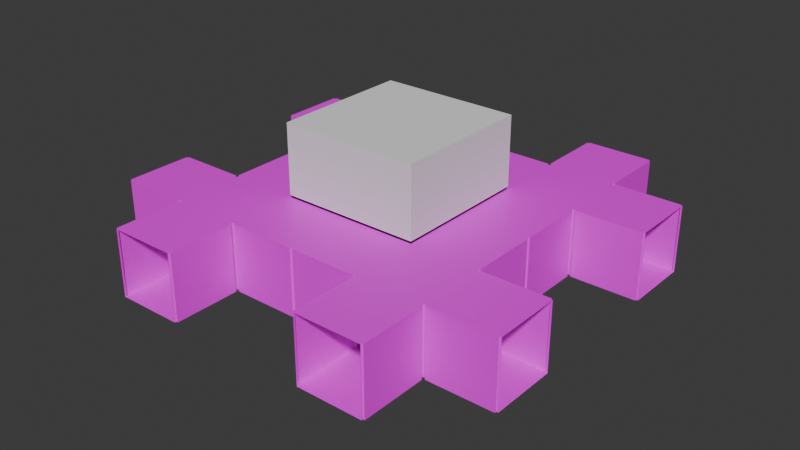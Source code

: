 # Source: Hub.blend  (saved by Blender 4.5.90; exported with 4.5.12 LTS)
import bpy
from mathutils import Matrix  # noqa: F401  (used for matrix-valued properties, if any)

bpy.ops.wm.read_factory_settings(use_empty=True)
scene = bpy.context.scene
scene.name = 'Scene'

# ---- collections
col_collection = bpy.data.collections.new('Collection'); scene.collection.children.link(col_collection)

# ---- images (referenced by path relative to the original .blend; pixels are not part of the script)
import os
ASSET_DIR = os.environ.get("B2B_ASSET_DIR", "")  # directory of the original .blend (textures are referenced by path, not embedded)
HERE = os.path.dirname(os.path.abspath(__file__))  # packed textures are extracted next to this script under _unpacked/

def load_image(name, relpath, width, height, colorspace="sRGB"):
    """Load a texture the original file referenced (path relative to the .blend, or extracted next to this script)."""
    p = next((c for c in (os.path.join(HERE, relpath), os.path.join(ASSET_DIR, relpath)) if relpath and os.path.exists(c)), "")
    if p:
        img = bpy.data.images.load(p, check_existing=True)
        img.name = name
    else:  # same state as the original file: an image datablock whose file is absent (Cycles renders it pink)
        img = bpy.data.images.new(name, width, height)
        img.source = "FILE"
        img.filepath = "//" + (relpath or name)
    img.colorspace_settings.name = colorspace
    return img
img_istockphoto_533964623_612x612_jpg_024 = load_image('istockphoto-533964623-612x612.jpg.024', 'istockphoto-533964623-612x612.jpg', 1024, 1024, 'sRGB')
img_istockphoto_533964623_612x612_jpg_028 = load_image('istockphoto-533964623-612x612.jpg.028', 'istockphoto-533964623-612x612.jpg', 1024, 1024, 'sRGB')
img_istockphoto_533964623_612x612_jpg_031 = load_image('istockphoto-533964623-612x612.jpg.031', 'istockphoto-533964623-612x612.jpg', 1024, 1024, 'sRGB')
img_istockphoto_533964623_612x612_jpg_032 = load_image('istockphoto-533964623-612x612.jpg.032', 'istockphoto-533964623-612x612.jpg', 1024, 1024, 'sRGB')
img_istockphoto_533964623_612x612_jpg_033 = load_image('istockphoto-533964623-612x612.jpg.033', 'istockphoto-533964623-612x612.jpg', 1024, 1024, 'sRGB')
img_istockphoto_533964623_612x612_jpg_039 = load_image('istockphoto-533964623-612x612.jpg.039', 'istockphoto-533964623-612x612.jpg', 1024, 1024, 'sRGB')
img_istockphoto_533964623_612x612_jpg_026 = load_image('istockphoto-533964623-612x612.jpg.026', 'istockphoto-533964623-612x612.jpg', 1024, 1024, 'sRGB')
img_istockphoto_533964623_612x612_jpg_027 = load_image('istockphoto-533964623-612x612.jpg.027', 'istockphoto-533964623-612x612.jpg', 1024, 1024, 'sRGB')
img_istockphoto_533964623_612x612_jpg_025 = load_image('istockphoto-533964623-612x612.jpg.025', 'istockphoto-533964623-612x612.jpg', 1024, 1024, 'sRGB')
img_istockphoto_533964623_612x612_jpg_030 = load_image('istockphoto-533964623-612x612.jpg.030', 'istockphoto-533964623-612x612.jpg', 1024, 1024, 'sRGB')
img_istockphoto_533964623_612x612_jpg_034 = load_image('istockphoto-533964623-612x612.jpg.034', 'istockphoto-533964623-612x612.jpg', 1024, 1024, 'sRGB')
img_istockphoto_533964623_612x612_jpg_038 = load_image('istockphoto-533964623-612x612.jpg.038', 'istockphoto-533964623-612x612.jpg', 1024, 1024, 'sRGB')
img_istockphoto_533964623_612x612_jpg_040 = load_image('istockphoto-533964623-612x612.jpg.040', 'istockphoto-533964623-612x612.jpg', 1024, 1024, 'sRGB')
img_istockphoto_533964623_612x612_jpg_035 = load_image('istockphoto-533964623-612x612.jpg.035', 'istockphoto-533964623-612x612.jpg', 1024, 1024, 'sRGB')
img_istockphoto_533964623_612x612_jpg_036 = load_image('istockphoto-533964623-612x612.jpg.036', 'istockphoto-533964623-612x612.jpg', 1024, 1024, 'sRGB')
img_istockphoto_533964623_612x612_jpg_037 = load_image('istockphoto-533964623-612x612.jpg.037', 'istockphoto-533964623-612x612.jpg', 1024, 1024, 'sRGB')
img_istockphoto_533964623_612x612_jpg_041 = load_image('istockphoto-533964623-612x612.jpg.041', 'istockphoto-533964623-612x612.jpg', 1024, 1024, 'sRGB')
img_istockphoto_533964623_612x612_jpg_042 = load_image('istockphoto-533964623-612x612.jpg.042', 'istockphoto-533964623-612x612.jpg', 1024, 1024, 'sRGB')
img_istockphoto_533964623_612x612_jpg_043 = load_image('istockphoto-533964623-612x612.jpg.043', 'istockphoto-533964623-612x612.jpg', 1024, 1024, 'sRGB')
img_istockphoto_533964623_612x612_jpg_044 = load_image('istockphoto-533964623-612x612.jpg.044', 'istockphoto-533964623-612x612.jpg', 1024, 1024, 'sRGB')

# ---- materials (node trees are filled in below, after node groups)
mat_material_024 = bpy.data.materials.new('Material.024')
mat_material_028 = bpy.data.materials.new('Material.028')
mat_material_031 = bpy.data.materials.new('Material.031')
mat_material_032 = bpy.data.materials.new('Material.032')
mat_material_033 = bpy.data.materials.new('Material.033')
mat_material_039 = bpy.data.materials.new('Material.039')
mat_material_026 = bpy.data.materials.new('Material.026')
mat_material_027 = bpy.data.materials.new('Material.027')
mat_material_025 = bpy.data.materials.new('Material.025')
mat_material_030 = bpy.data.materials.new('Material.030')
mat_material_034 = bpy.data.materials.new('Material.034')
mat_material_038 = bpy.data.materials.new('Material.038')
mat_material_040 = bpy.data.materials.new('Material.040')
mat_material_035 = bpy.data.materials.new('Material.035')
mat_material_036 = bpy.data.materials.new('Material.036')
mat_material_037 = bpy.data.materials.new('Material.037')
mat_material_041 = bpy.data.materials.new('Material.041')
mat_material_042 = bpy.data.materials.new('Material.042')
mat_material_043 = bpy.data.materials.new('Material.043')
mat_material_044 = bpy.data.materials.new('Material.044')

# ---- material node trees
mat_material_024.use_nodes = True; mat_material_024.node_tree.nodes.clear()
_N = mat_material_024.node_tree.nodes; _L = mat_material_024.node_tree.links
n0 = _N.new('ShaderNodeBsdfPrincipled'); n0.name = 'Principled BSDF'; n0.location = (-200, 100)
n1 = _N.new('ShaderNodeOutputMaterial'); n1.name = 'Material Output'; n1.location = (200, 100)
n2 = _N.new('ShaderNodeTexImage'); n2.name = 'Image Texture'; n2.location = (-490, 80)
n2.image = img_istockphoto_533964623_612x612_jpg_024
_L.new(n0.outputs[0], n1.inputs[0])
_L.new(n2.outputs[0], n0.inputs[0])
n1.is_active_output = True
mat_material_028.use_nodes = True; mat_material_028.node_tree.nodes.clear()
_N = mat_material_028.node_tree.nodes; _L = mat_material_028.node_tree.links
n0 = _N.new('ShaderNodeBsdfPrincipled'); n0.name = 'Principled BSDF'; n0.location = (-200, 100)
n1 = _N.new('ShaderNodeOutputMaterial'); n1.name = 'Material Output'; n1.location = (200, 100)
n2 = _N.new('ShaderNodeTexImage'); n2.name = 'Image Texture'; n2.location = (-490, 80)
n2.image = img_istockphoto_533964623_612x612_jpg_028
_L.new(n0.outputs[0], n1.inputs[0])
_L.new(n2.outputs[0], n0.inputs[0])
n1.is_active_output = True
mat_material_031.use_nodes = True; mat_material_031.node_tree.nodes.clear()
_N = mat_material_031.node_tree.nodes; _L = mat_material_031.node_tree.links
n0 = _N.new('ShaderNodeBsdfPrincipled'); n0.name = 'Principled BSDF'; n0.location = (-200, 100)
n1 = _N.new('ShaderNodeOutputMaterial'); n1.name = 'Material Output'; n1.location = (200, 100)
n2 = _N.new('ShaderNodeTexImage'); n2.name = 'Image Texture'; n2.location = (-490, 80)
n2.image = img_istockphoto_533964623_612x612_jpg_031
_L.new(n0.outputs[0], n1.inputs[0])
_L.new(n2.outputs[0], n0.inputs[0])
n1.is_active_output = True
mat_material_032.use_nodes = True; mat_material_032.node_tree.nodes.clear()
_N = mat_material_032.node_tree.nodes; _L = mat_material_032.node_tree.links
n0 = _N.new('ShaderNodeBsdfPrincipled'); n0.name = 'Principled BSDF'; n0.location = (-200, 100)
n1 = _N.new('ShaderNodeOutputMaterial'); n1.name = 'Material Output'; n1.location = (200, 100)
n2 = _N.new('ShaderNodeTexImage'); n2.name = 'Image Texture'; n2.location = (-490, 80)
n2.image = img_istockphoto_533964623_612x612_jpg_032
_L.new(n0.outputs[0], n1.inputs[0])
_L.new(n2.outputs[0], n0.inputs[0])
n1.is_active_output = True
mat_material_033.use_nodes = True; mat_material_033.node_tree.nodes.clear()
_N = mat_material_033.node_tree.nodes; _L = mat_material_033.node_tree.links
n0 = _N.new('ShaderNodeBsdfPrincipled'); n0.name = 'Principled BSDF'; n0.location = (-200, 100)
n1 = _N.new('ShaderNodeOutputMaterial'); n1.name = 'Material Output'; n1.location = (200, 100)
n2 = _N.new('ShaderNodeTexImage'); n2.name = 'Image Texture'; n2.location = (-490, 80)
n2.image = img_istockphoto_533964623_612x612_jpg_033
_L.new(n0.outputs[0], n1.inputs[0])
_L.new(n2.outputs[0], n0.inputs[0])
n1.is_active_output = True
mat_material_039.use_nodes = True; mat_material_039.node_tree.nodes.clear()
_N = mat_material_039.node_tree.nodes; _L = mat_material_039.node_tree.links
n0 = _N.new('ShaderNodeBsdfPrincipled'); n0.name = 'Principled BSDF'; n0.location = (-200, 100)
n1 = _N.new('ShaderNodeOutputMaterial'); n1.name = 'Material Output'; n1.location = (200, 100)
n2 = _N.new('ShaderNodeTexImage'); n2.name = 'Image Texture'; n2.location = (-490, 80)
n2.image = img_istockphoto_533964623_612x612_jpg_039
_L.new(n0.outputs[0], n1.inputs[0])
_L.new(n2.outputs[0], n0.inputs[0])
n1.is_active_output = True
mat_material_026.use_nodes = True; mat_material_026.node_tree.nodes.clear()
_N = mat_material_026.node_tree.nodes; _L = mat_material_026.node_tree.links
n0 = _N.new('ShaderNodeBsdfPrincipled'); n0.name = 'Principled BSDF'; n0.location = (-200, 100)
n1 = _N.new('ShaderNodeOutputMaterial'); n1.name = 'Material Output'; n1.location = (200, 100)
n2 = _N.new('ShaderNodeTexImage'); n2.name = 'Image Texture'; n2.location = (-490, 80)
n2.image = img_istockphoto_533964623_612x612_jpg_026
_L.new(n0.outputs[0], n1.inputs[0])
_L.new(n2.outputs[0], n0.inputs[0])
n1.is_active_output = True
mat_material_027.use_nodes = True; mat_material_027.node_tree.nodes.clear()
_N = mat_material_027.node_tree.nodes; _L = mat_material_027.node_tree.links
n0 = _N.new('ShaderNodeBsdfPrincipled'); n0.name = 'Principled BSDF'; n0.location = (-200, 100)
n1 = _N.new('ShaderNodeOutputMaterial'); n1.name = 'Material Output'; n1.location = (200, 100)
n2 = _N.new('ShaderNodeTexImage'); n2.name = 'Image Texture'; n2.location = (-490, 80)
n2.image = img_istockphoto_533964623_612x612_jpg_027
_L.new(n0.outputs[0], n1.inputs[0])
_L.new(n2.outputs[0], n0.inputs[0])
n1.is_active_output = True
mat_material_025.use_nodes = True; mat_material_025.node_tree.nodes.clear()
_N = mat_material_025.node_tree.nodes; _L = mat_material_025.node_tree.links
n0 = _N.new('ShaderNodeBsdfPrincipled'); n0.name = 'Principled BSDF'; n0.location = (-200, 100)
n1 = _N.new('ShaderNodeOutputMaterial'); n1.name = 'Material Output'; n1.location = (200, 100)
n2 = _N.new('ShaderNodeTexImage'); n2.name = 'Image Texture'; n2.location = (-490, 80)
n2.image = img_istockphoto_533964623_612x612_jpg_025
_L.new(n0.outputs[0], n1.inputs[0])
_L.new(n2.outputs[0], n0.inputs[0])
n1.is_active_output = True
mat_material_030.use_nodes = True; mat_material_030.node_tree.nodes.clear()
_N = mat_material_030.node_tree.nodes; _L = mat_material_030.node_tree.links
n0 = _N.new('ShaderNodeBsdfPrincipled'); n0.name = 'Principled BSDF'; n0.location = (-200, 100)
n1 = _N.new('ShaderNodeOutputMaterial'); n1.name = 'Material Output'; n1.location = (200, 100)
n2 = _N.new('ShaderNodeTexImage'); n2.name = 'Image Texture'; n2.location = (-490, 80)
n2.image = img_istockphoto_533964623_612x612_jpg_030
_L.new(n0.outputs[0], n1.inputs[0])
_L.new(n2.outputs[0], n0.inputs[0])
n1.is_active_output = True
mat_material_034.use_nodes = True; mat_material_034.node_tree.nodes.clear()
_N = mat_material_034.node_tree.nodes; _L = mat_material_034.node_tree.links
n0 = _N.new('ShaderNodeBsdfPrincipled'); n0.name = 'Principled BSDF'; n0.location = (-200, 100)
n1 = _N.new('ShaderNodeOutputMaterial'); n1.name = 'Material Output'; n1.location = (200, 100)
n2 = _N.new('ShaderNodeTexImage'); n2.name = 'Image Texture'; n2.location = (-490, 80)
n2.image = img_istockphoto_533964623_612x612_jpg_034
_L.new(n0.outputs[0], n1.inputs[0])
_L.new(n2.outputs[0], n0.inputs[0])
n1.is_active_output = True
mat_material_038.use_nodes = True; mat_material_038.node_tree.nodes.clear()
_N = mat_material_038.node_tree.nodes; _L = mat_material_038.node_tree.links
n0 = _N.new('ShaderNodeBsdfPrincipled'); n0.name = 'Principled BSDF'; n0.location = (-200, 100)
n1 = _N.new('ShaderNodeOutputMaterial'); n1.name = 'Material Output'; n1.location = (200, 100)
n2 = _N.new('ShaderNodeTexImage'); n2.name = 'Image Texture'; n2.location = (-490, 80)
n2.image = img_istockphoto_533964623_612x612_jpg_038
_L.new(n0.outputs[0], n1.inputs[0])
_L.new(n2.outputs[0], n0.inputs[0])
n1.is_active_output = True
mat_material_040.use_nodes = True; mat_material_040.node_tree.nodes.clear()
_N = mat_material_040.node_tree.nodes; _L = mat_material_040.node_tree.links
n0 = _N.new('ShaderNodeBsdfPrincipled'); n0.name = 'Principled BSDF'; n0.location = (-200, 100)
n1 = _N.new('ShaderNodeOutputMaterial'); n1.name = 'Material Output'; n1.location = (200, 100)
n2 = _N.new('ShaderNodeTexImage'); n2.name = 'Image Texture'; n2.location = (-490, 80)
n2.image = img_istockphoto_533964623_612x612_jpg_040
_L.new(n0.outputs[0], n1.inputs[0])
_L.new(n2.outputs[0], n0.inputs[0])
n1.is_active_output = True
mat_material_035.use_nodes = True; mat_material_035.node_tree.nodes.clear()
_N = mat_material_035.node_tree.nodes; _L = mat_material_035.node_tree.links
n0 = _N.new('ShaderNodeBsdfPrincipled'); n0.name = 'Principled BSDF'; n0.location = (-200, 100)
n1 = _N.new('ShaderNodeOutputMaterial'); n1.name = 'Material Output'; n1.location = (200, 100)
n2 = _N.new('ShaderNodeTexImage'); n2.name = 'Image Texture'; n2.location = (-490, 80)
n2.image = img_istockphoto_533964623_612x612_jpg_035
_L.new(n0.outputs[0], n1.inputs[0])
_L.new(n2.outputs[0], n0.inputs[0])
n1.is_active_output = True
mat_material_036.use_nodes = True; mat_material_036.node_tree.nodes.clear()
_N = mat_material_036.node_tree.nodes; _L = mat_material_036.node_tree.links
n0 = _N.new('ShaderNodeBsdfPrincipled'); n0.name = 'Principled BSDF'; n0.location = (-200, 100)
n1 = _N.new('ShaderNodeOutputMaterial'); n1.name = 'Material Output'; n1.location = (200, 100)
n2 = _N.new('ShaderNodeTexImage'); n2.name = 'Image Texture'; n2.location = (-490, 80)
n2.image = img_istockphoto_533964623_612x612_jpg_036
_L.new(n0.outputs[0], n1.inputs[0])
_L.new(n2.outputs[0], n0.inputs[0])
n1.is_active_output = True
mat_material_037.use_nodes = True; mat_material_037.node_tree.nodes.clear()
_N = mat_material_037.node_tree.nodes; _L = mat_material_037.node_tree.links
n0 = _N.new('ShaderNodeBsdfPrincipled'); n0.name = 'Principled BSDF'; n0.location = (-200, 100)
n1 = _N.new('ShaderNodeOutputMaterial'); n1.name = 'Material Output'; n1.location = (200, 100)
n2 = _N.new('ShaderNodeTexImage'); n2.name = 'Image Texture'; n2.location = (-490, 80)
n2.image = img_istockphoto_533964623_612x612_jpg_037
_L.new(n0.outputs[0], n1.inputs[0])
_L.new(n2.outputs[0], n0.inputs[0])
n1.is_active_output = True
mat_material_041.use_nodes = True; mat_material_041.node_tree.nodes.clear()
_N = mat_material_041.node_tree.nodes; _L = mat_material_041.node_tree.links
n0 = _N.new('ShaderNodeBsdfPrincipled'); n0.name = 'Principled BSDF'; n0.location = (-200, 100)
n1 = _N.new('ShaderNodeOutputMaterial'); n1.name = 'Material Output'; n1.location = (200, 100)
n2 = _N.new('ShaderNodeTexImage'); n2.name = 'Image Texture'; n2.location = (-490, 80)
n2.image = img_istockphoto_533964623_612x612_jpg_041
_L.new(n0.outputs[0], n1.inputs[0])
_L.new(n2.outputs[0], n0.inputs[0])
n1.is_active_output = True
mat_material_042.use_nodes = True; mat_material_042.node_tree.nodes.clear()
_N = mat_material_042.node_tree.nodes; _L = mat_material_042.node_tree.links
n0 = _N.new('ShaderNodeBsdfPrincipled'); n0.name = 'Principled BSDF'; n0.location = (-200, 100)
n1 = _N.new('ShaderNodeOutputMaterial'); n1.name = 'Material Output'; n1.location = (200, 100)
n2 = _N.new('ShaderNodeTexImage'); n2.name = 'Image Texture'; n2.location = (-490, 80)
n2.image = img_istockphoto_533964623_612x612_jpg_042
_L.new(n0.outputs[0], n1.inputs[0])
_L.new(n2.outputs[0], n0.inputs[0])
n1.is_active_output = True
mat_material_043.use_nodes = True; mat_material_043.node_tree.nodes.clear()
_N = mat_material_043.node_tree.nodes; _L = mat_material_043.node_tree.links
n0 = _N.new('ShaderNodeBsdfPrincipled'); n0.name = 'Principled BSDF'; n0.location = (-200, 100)
n1 = _N.new('ShaderNodeOutputMaterial'); n1.name = 'Material Output'; n1.location = (200, 100)
n2 = _N.new('ShaderNodeTexImage'); n2.name = 'Image Texture'; n2.location = (-490, 80)
n2.image = img_istockphoto_533964623_612x612_jpg_043
_L.new(n0.outputs[0], n1.inputs[0])
_L.new(n2.outputs[0], n0.inputs[0])
n1.is_active_output = True
mat_material_044.use_nodes = True; mat_material_044.node_tree.nodes.clear()
_N = mat_material_044.node_tree.nodes; _L = mat_material_044.node_tree.links
n0 = _N.new('ShaderNodeBsdfPrincipled'); n0.name = 'Principled BSDF'; n0.location = (-200, 100)
n1 = _N.new('ShaderNodeOutputMaterial'); n1.name = 'Material Output'; n1.location = (200, 100)
n2 = _N.new('ShaderNodeTexImage'); n2.name = 'Image Texture'; n2.location = (-490, 80)
n2.image = img_istockphoto_533964623_612x612_jpg_044
_L.new(n0.outputs[0], n1.inputs[0])
_L.new(n2.outputs[0], n0.inputs[0])
n1.is_active_output = True

# ---- world
world_world = bpy.data.worlds.new('World'); scene.world = world_world
world_world.use_nodes = True; world_world.node_tree.nodes.clear()
_N = world_world.node_tree.nodes; _L = world_world.node_tree.links
n0 = _N.new('ShaderNodeOutputWorld'); n0.name = 'World Output'; n0.location = (200, 100)
n1 = _N.new('ShaderNodeBackground'); n1.name = 'Background'; n1.location = (-200, 100)
n1.inputs[0].default_value = (0.05088, 0.05088, 0.05088, 1.0)
_L.new(n1.outputs[0], n0.inputs[0])
n0.is_active_output = True
world_world.color = (0.05088, 0.05088, 0.05088)
world_world.sun_shadow_jitter_overblur = 0.0

# ---- meshes
me_cube_008 = bpy.data.meshes.new('Cube.008')
me_cube_008.from_pydata([(1.0, -1.0, 0.0), (1.0, -0.9, 0.0), (1.0, -0.9, 10.0), (1.0, -0.1, 10.0), (1.0, -0.1, 0.0), (-7.55e-08, -1.0, 10.0), (1.0, -1.0, 10.0), (0.1, -1.0, 0.0), (0.1, -1.0, 10.0), (0.9, -1.0, 10.0), (0.9, -1.0, 0.0), (-1.0, -0.9, 0.0), (-1.0, -0.9, 10.0), (-1.0, -0.1, 0.0), (-1.0, -0.1, 10.0), (-1.0, -1.0, 0.0), (-7.55e-08, -1.0, 0.0), (-0.9, -1.0, 0.0), (-0.9, -1.0, 10.0), (-0.1, -1.0, 10.0), (-0.1, -1.0, 0.0), (-1.0, -1.0, 10.0), (1.0, 1.0, 10.0), (-4.371e-08, 1.0, 0.0), (-4.371e-08, 1.0, 10.0), (0.1, 1.0, 0.0), (0.1, 1.0, 10.0), (0.9, 1.0, 0.0), (0.9, 1.0, 10.0), (1.0, -7.55e-08, 0.0), (1.0, 1.0, 0.0), (1.0, -7.55e-08, 10.0), (1.0, 0.1, 0.0), (1.0, 0.1, 10.0), (1.0, 0.9, 10.0), (1.0, 0.9, 0.0), (-0.9, 1.0, 0.0), (-0.9, 1.0, 10.0), (-0.1, 1.0, 0.0), (-0.1, 1.0, 10.0), (-1.0, -1.629e-07, 0.0), (-1.0, 1.0, 0.0), (-1.0, 1.0, 10.0), (-1.0, -1.629e-07, 10.0), (-1.0, 0.1, 0.0), (-1.0, 0.1, 10.0), (-1.0, 0.9, 0.0), (-1.0, 0.9, 10.0), (1.0, -1.0, -10.0), (1.0, -0.9, -10.0), (1.0, -0.1, -10.0), (0.1, -1.0, -10.0), (0.9, -1.0, -10.0), (-1.0, -0.9, -10.0), (-1.0, -0.1, -10.0), (-1.0, -1.0, -10.0), (1.629e-07, -1.0, -10.0), (-0.9, -1.0, -10.0), (-0.1, -1.0, -10.0), (1.947e-07, 1.0, -10.0), (0.1, 1.0, -10.0), (0.9, 1.0, -10.0), (1.0, -1.947e-07, -10.0), (1.0, 1.0, -10.0), (1.0, 0.1, -10.0), (1.0, 0.9, -10.0), (-0.9, 1.0, -10.0), (-0.1, 1.0, -10.0), (-1.0, -2.821e-07, -10.0), (-1.0, 1.0, -10.0), (-1.0, 0.1, -10.0), (-1.0, 0.9, -10.0), (1.0, -0.9, 20.0), (1.0, -0.1, 20.0), (-1.947e-07, -1.0, 20.0), (1.0, -1.0, 20.0), (0.1, -1.0, 20.0), (0.9, -1.0, 20.0), (-1.0, -0.9, 20.0), (-1.0, -0.1, 20.0), (-0.9, -1.0, 20.0), (-0.1, -1.0, 20.0), (-1.0, -1.0, 20.0), (1.0, 1.0, 20.0), (-1.629e-07, 1.0, 20.0), (0.1, 1.0, 20.0), (0.9, 1.0, 20.0), (1.0, 1.629e-07, 20.0), (1.0, 0.1, 20.0), (1.0, 0.9, 20.0), (-0.9, 1.0, 20.0), (-0.1, 1.0, 20.0), (-1.0, 1.0, 20.0), (-1.0, 7.55e-08, 20.0), (-1.0, 0.1, 20.0), (-1.0, 0.9, 20.0)], [], [(72, 75, 77, 76, 74, 81, 80, 82, 78, 79, 93, 94, 95, 92, 90, 91, 84, 85, 86, 83, 89, 88, 87, 73), (49, 50, 62, 64, 65, 63, 61, 60, 59, 67, 66, 69, 71, 70, 68, 54, 53, 55, 57, 58, 56, 51, 52, 48), (19, 18, 80, 81), (5, 19, 81, 74), (8, 5, 74, 76), (9, 8, 76, 77), (6, 9, 77, 75), (2, 6, 75, 72), (3, 2, 72, 73), (31, 3, 73, 87), (31, 87, 88, 33), (34, 33, 88, 89), (22, 34, 89, 83), (28, 22, 83, 86), (26, 28, 86, 85), (24, 26, 85, 84), (39, 24, 84, 91), (90, 37, 39, 91), (42, 37, 90, 92), (47, 42, 92, 95), (45, 47, 95, 94), (93, 43, 45, 94), (14, 43, 93, 79), (12, 14, 79, 78), (21, 12, 78, 82), (15, 17, 57, 55), (17, 20, 58, 57), (20, 16, 56, 58), (16, 7, 51, 56), (51, 7, 10, 52), (10, 0, 48, 52), (0, 1, 49, 48), (1, 4, 50, 49), (50, 4, 29, 62), (62, 29, 32, 64), (64, 32, 35, 65), (35, 30, 63, 65), (30, 27, 61, 63), (27, 25, 60, 61), (23, 59, 60, 25), (23, 38, 67, 59), (36, 66, 67, 38), (66, 36, 41, 69), (41, 46, 71, 69), (44, 70, 71, 46), (40, 68, 70, 44), (13, 54, 68, 40), (11, 53, 54, 13), (18, 21, 82, 80), (11, 15, 55, 53)])
_uv = me_cube_008.uv_layers.new(name='UVMap')
_uv.uv.foreach_set('vector', [0.0, 0.0, 0.0, 0.0, 0.0, 0.0, 0.0, 0.0, 0.0, 0.0, 0.0, 0.0, 0.0, 0.0, 0.0, 0.0, 0.0, 0.0, 0.0, 0.0, 0.0, 0.0, 0.0, 0.0, 0.0, 0.0, 0.0, 0.0, 0.0, 0.0, 0.0, 0.0, 0.0, 0.0, 0.0, 0.0, 0.0, 0.0, 0.0, 0.0, 0.0, 0.0, 0.0, 0.0, 0.0, 0.0, 0.0, 0.0, 0.0, 0.0, 0.0, 0.0, 0.0, 0.0, 0.0, 0.0, 0.0, 0.0, 0.0, 0.0, 0.0, 0.0, 0.0, 0.0, 0.0, 0.0, 0.0, 0.0, 0.0, 0.0, 0.0, 0.0, 0.0, 0.0, 0.0, 0.0, 0.0, 0.0, 0.0, 0.0, 0.0, 0.0, 0.0, 0.0, 0.0, 0.0, 0.0, 0.0, 0.0, 0.0, 0.0, 0.0, 0.0, 0.0, 0.0, 0.0, 0.7107, 0.5, 0.8472, 0.5, 0.0, 0.0, 0.0, 0.0, 0.625, 0.5, 0.625, 0.4143, 0.0, 0.0, 0.0, 0.0, 0.625, 0.2778, 0.625, 0.25, 0.0, 0.0, 0.0, 0.0, 0.7107, 0.5, 0.8472, 0.5, 0.0, 0.0, 0.0, 0.0, 0.625, 0.5, 0.625, 0.4143, 0.0, 0.0, 0.0, 0.0, 0.625, 0.2778, 0.625, 0.25, 0.0, 0.0, 0.0, 0.0, 0.7107, 0.5, 0.8472, 0.5, 0.0, 0.0, 0.0, 0.0, 0.625, 0.5, 0.625, 0.4143, 0.0, 0.0, 0.0, 0.0, 0.625, 0.5, 0.0, 0.0, 0.0, 0.0, 0.625, 0.2778, 0.7107, 0.5, 0.8472, 0.5, 0.0, 0.0, 0.0, 0.0, 0.625, 0.5, 0.625, 0.4143, 0.0, 0.0, 0.0, 0.0, 0.625, 0.8357, 0.625, 0.75, 0.0, 0.0, 0.0, 0.0, 0.8472, 0.75, 0.7107, 0.75, 0.0, 0.0, 0.0, 0.0, 0.875, 0.75, 0.8472, 0.75, 0.0, 0.0, 0.0, 0.0, 0.625, 0.8357, 0.625, 0.75, 0.0, 0.0, 0.0, 0.0, 0.0, 0.0, 0.8472, 0.75, 0.7107, 0.75, 0.0, 0.0, 0.875, 0.75, 0.8472, 0.75, 0.0, 0.0, 0.0, 0.0, 0.625, 0.8357, 0.625, 0.75, 0.0, 0.0, 0.0, 0.0, 0.8472, 0.75, 0.7107, 0.75, 0.0, 0.0, 0.0, 0.0, 0.0, 0.0, 0.875, 0.75, 0.8472, 0.75, 0.0, 0.0, 0.625, 0.8357, 0.625, 0.75, 0.0, 0.0, 0.0, 0.0, 0.8472, 0.75, 0.7107, 0.75, 0.0, 0.0, 0.0, 0.0, 0.875, 0.75, 0.8472, 0.75, 0.0, 0.0, 0.0, 0.0, 0.125, 0.5, 0.1528, 0.5, 0.0, 0.0, 0.0, 0.0, 0.1528, 0.5, 0.2893, 0.5, 0.0, 0.0, 0.0, 0.0, 0.375, 0.4143, 0.375, 0.5, 0.0, 0.0, 0.0, 0.0, 0.125, 0.5, 0.1528, 0.5, 0.0, 0.0, 0.0, 0.0, 0.0, 0.0, 0.1528, 0.5, 0.2893, 0.5, 0.0, 0.0, 0.375, 0.4143, 0.375, 0.5, 0.0, 0.0, 0.0, 0.0, 0.125, 0.5, 0.1528, 0.5, 0.0, 0.0, 0.0, 0.0, 0.1528, 0.5, 0.2893, 0.5, 0.0, 0.0, 0.0, 0.0, 0.0, 0.0, 0.2893, 0.5, 0.375, 0.5, 0.0, 0.0, 0.0, 0.0, 0.375, 0.5, 0.1528, 0.5, 0.0, 0.0, 0.0, 0.0, 0.1528, 0.5, 0.2893, 0.5, 0.0, 0.0, 0.375, 0.4143, 0.375, 0.5, 0.0, 0.0, 0.0, 0.0, 0.375, 0.75, 0.2893, 0.75, 0.0, 0.0, 0.0, 0.0, 0.375, 0.8357, 0.375, 0.9722, 0.0, 0.0, 0.0, 0.0, 0.375, 1.0, 0.0, 0.0, 0.0, 0.0, 0.375, 0.9722, 0.375, 0.75, 0.2893, 0.75, 0.0, 0.0, 0.0, 0.0, 0.375, 0.9722, 0.0, 0.0, 0.0, 0.0, 0.2893, 0.75, 0.0, 0.0, 0.375, 0.9722, 0.375, 1.0, 0.0, 0.0, 0.375, 0.75, 0.2893, 0.75, 0.0, 0.0, 0.0, 0.0, 0.375, 0.9722, 0.0, 0.0, 0.0, 0.0, 0.2893, 0.75, 0.375, 1.0, 0.0, 0.0, 0.0, 0.0, 0.375, 0.9722, 0.2893, 0.75, 0.0, 0.0, 0.0, 0.0, 0.375, 1.0, 0.375, 0.9722, 0.0, 0.0, 0.0, 0.0, 0.2893, 0.75, 0.625, 0.2778, 0.625, 0.25, 0.0, 0.0, 0.0, 0.0, 0.375, 0.9722, 0.375, 1.0, 0.0, 0.0, 0.0, 0.0])
me_cube_008.update()
me_cube_019 = bpy.data.meshes.new('Cube.019')
me_cube_019.from_pydata([(-2.025, 1.025, 0.25), (-2.975, 1.025, 0.25), (-2.025, 1.975, 0.25), (-2.975, 1.975, 0.25), (-2.975, 1.025, 9.75), (-2.975, 1.975, 9.75), (-2.025, 1.975, 9.75), (-2.025, 1.025, 9.75), (-2.0, 1.025, 0.25), (-2.0, 1.975, 0.25), (-2.0, 1.975, 9.75), (-2.0, 1.025, 9.75), (-2.025, 2.0, 0.25), (-2.975, 2.0, 0.25), (-2.975, 2.0, 9.75), (-2.025, 2.0, 9.75), (-3.0, 1.025, 0.25), (-3.0, 1.975, 0.25), (-3.0, 1.025, 9.75), (-3.0, 1.975, 9.75), (-2.025, 1.0, 0.25), (-2.975, 1.0, 0.25), (-2.975, 1.0, 9.75), (-2.025, 1.0, 9.75), (-0.975, 1.025, 0.25), (-0.975, 1.975, 0.25), (-0.025, 1.025, 0.25), (-0.025, 1.975, 0.25), (-0.975, 1.975, 9.75), (-0.025, 1.975, 9.75), (-0.025, 1.025, 9.75), (-0.975, 1.025, 9.75), (-0.975, 1.0, 0.0), (-0.025, 1.0, 0.0), (-0.025, 1.0, 9.75), (-0.975, 1.0, 9.75), (-4.48e-08, 1.025, 0.25), (-8.633e-08, 1.975, 0.25), (-8.633e-08, 1.975, 9.75), (-4.48e-08, 1.025, 9.75), (-0.975, 2.0, 0.25), (-0.025, 2.0, 0.25), (-0.975, 2.0, 9.75), (-0.025, 2.0, 9.75), (-1.0, 1.025, 0.25), (-1.0, 1.975, 0.25), (-1.0, 1.975, 9.75), (-1.0, 1.025, 9.75), (-0.975, 1.025, 2.5), (-0.025, 1.025, 2.5), (-0.975, 1.0, 2.5), (-0.025, 1.0, 2.5), (-1.0, 1.025, 0.25), (-1.0, 1.025, 9.75), (-1.0, 1.0, 0.25), (-1.0, 1.0, 9.75), (-4.48e-08, 1.025, 0.25), (-4.48e-08, 1.025, 9.75), (-4.371e-08, 1.0, 0.25), (-4.371e-08, 1.0, 9.75), (-1.975, 1.025, 0.25), (-1.975, 1.975, 0.25), (-1.025, 1.025, 0.25), (-1.025, 1.975, 0.25), (-1.975, 1.975, 9.75), (-1.025, 1.975, 9.75), (-1.025, 1.025, 9.75), (-1.975, 1.025, 9.75), (-1.975, 1.0, 0.25), (-1.025, 1.0, 0.25), (-1.025, 1.0, 9.75), (-1.975, 1.0, 9.75), (-1.0, 1.025, 0.25), (-1.0, 1.975, 0.25), (-1.0, 1.975, 9.75), (-1.0, 1.025, 9.75), (-1.975, 2.0, 0.25), (-1.025, 2.0, 0.25), (-1.975, 2.0, 9.75), (-1.025, 2.0, 9.75), (-2.0, 1.025, 0.25), (-2.0, 1.975, 0.25), (-2.0, 1.975, 9.75), (-2.0, 1.025, 9.75), (1.025, 1.025, 0.25), (1.025, 1.975, 0.25), (1.975, 1.025, 0.25), (1.975, 1.975, 0.25), (1.025, 1.975, 9.75), (1.975, 1.975, 9.75), (1.975, 1.025, 9.75), (1.025, 1.025, 9.75), (1.025, 1.0, 0.25), (1.975, 1.0, 0.25), (1.975, 1.0, 9.75), (1.025, 1.0, 9.75), (2.0, 1.025, 0.25), (2.0, 1.975, 0.25), (2.0, 1.975, 9.75), (2.0, 1.025, 9.75), (1.025, 2.0, 0.25), (1.975, 2.0, 0.25), (1.025, 2.0, 9.75), (1.975, 2.0, 9.75), (1.0, 1.025, 0.25), (1.0, 1.975, 0.25), (1.0, 1.975, 9.75), (1.0, 1.025, 9.75), (2.975, 1.025, 0.25), (2.025, 1.025, 0.25), (2.975, 1.975, 0.25), (2.025, 1.975, 0.25), (2.025, 1.025, 9.75), (2.025, 1.975, 9.75), (2.975, 1.975, 9.75), (2.975, 1.025, 9.75), (3.0, 1.025, 0.25), (3.0, 1.975, 0.25), (3.0, 1.975, 9.75), (3.0, 1.025, 9.75), (2.975, 2.0, 0.25), (2.025, 2.0, 0.25), (2.025, 2.0, 9.75), (2.975, 2.0, 9.75), (2.0, 1.025, 0.25), (2.0, 1.975, 0.25), (2.0, 1.025, 9.75), (2.0, 1.975, 9.75), (2.975, 1.0, 0.25), (2.025, 1.0, 0.25), (2.025, 1.0, 9.75), (2.975, 1.0, 9.75), (0.025, 1.025, 0.25), (0.025, 1.975, 0.25), (0.975, 1.025, 0.25), (0.975, 1.975, 0.25), (0.025, 1.975, 9.75), (0.975, 1.975, 9.75), (0.975, 1.025, 9.75), (0.025, 1.025, 9.75), (0.025, 1.0, 0.0), (0.975, 1.0, 0.0), (0.975, 1.0, 9.75), (0.025, 1.0, 9.75), (1.0, 1.025, 0.25), (1.0, 1.975, 0.25), (1.0, 1.975, 9.75), (1.0, 1.025, 9.75), (0.025, 2.0, 0.25), (0.975, 2.0, 0.25), (0.025, 2.0, 9.75), (0.975, 2.0, 9.75), (-4.48e-08, 1.025, 0.25), (-8.633e-08, 1.975, 0.25), (-8.633e-08, 1.975, 9.75), (-4.48e-08, 1.025, 9.75), (0.025, 1.025, 2.5), (0.975, 1.025, 2.5), (0.025, 1.0, 2.5), (0.975, 1.0, 2.5), (-4.48e-08, 1.025, 0.25), (-4.48e-08, 1.025, 9.75), (-4.371e-08, 1.0, 0.25), (-4.371e-08, 1.0, 9.75), (1.0, 1.025, 0.25), (1.0, 1.025, 9.75), (1.0, 1.0, 0.25), (1.0, 1.0, 9.75)], [], [(7, 4, 5, 6), (2, 3, 1, 0), (2, 0, 8, 9), (6, 2, 9, 10), (7, 6, 10, 11), (7, 11, 8, 0), (2, 6, 15, 12), (6, 5, 14, 15), (3, 2, 12, 13), (5, 3, 13, 14), (4, 1, 16, 18), (1, 3, 17, 16), (3, 5, 19, 17), (5, 4, 18, 19), (4, 7, 23, 22), (1, 4, 22, 21), (0, 20, 23, 7), (0, 1, 21, 20), (12, 15, 14, 13), (22, 23, 20, 21), (31, 28, 29, 30), (26, 27, 25, 24), (24, 32, 50, 48), (33, 34, 59, 58), (31, 30, 34, 35), (31, 35, 55, 53), (26, 30, 39, 36), (30, 29, 38, 39), (27, 26, 36, 37), (29, 27, 37, 38), (28, 25, 40, 42), (25, 27, 41, 40), (27, 29, 43, 41), (29, 28, 42, 43), (28, 31, 47, 46), (25, 28, 46, 45), (24, 44, 47, 31), (24, 25, 45, 44), (41, 43, 42, 40), (49, 48, 50, 51), (26, 24, 48, 49), (33, 26, 49, 51), (32, 33, 51, 50), (53, 55, 54, 52), (32, 24, 52, 54), (35, 32, 54, 55), (24, 31, 53, 52), (57, 56, 58, 59), (30, 26, 56, 57), (34, 30, 57, 59), (26, 33, 58, 56), (67, 64, 65, 66), (62, 63, 61, 60), (62, 60, 68, 69), (66, 62, 69, 70), (67, 66, 70, 71), (67, 71, 68, 60), (62, 66, 75, 72), (66, 65, 74, 75), (63, 62, 72, 73), (65, 63, 73, 74), (64, 61, 76, 78), (61, 63, 77, 76), (63, 65, 79, 77), (65, 64, 78, 79), (64, 67, 83, 82), (61, 64, 82, 81), (60, 80, 83, 67), (60, 61, 81, 80), (91, 88, 89, 90), (86, 87, 85, 84), (86, 84, 92, 93), (90, 86, 93, 94), (91, 90, 94, 95), (91, 95, 92, 84), (86, 90, 99, 96), (90, 89, 98, 99), (87, 86, 96, 97), (89, 87, 97, 98), (88, 85, 100, 102), (85, 87, 101, 100), (87, 89, 103, 101), (89, 88, 102, 103), (88, 91, 107, 106), (85, 88, 106, 105), (84, 104, 107, 91), (84, 85, 105, 104), (115, 112, 113, 114), (110, 111, 109, 108), (110, 108, 116, 117), (114, 110, 117, 118), (115, 114, 118, 119), (115, 119, 116, 108), (110, 114, 123, 120), (114, 113, 122, 123), (111, 110, 120, 121), (113, 111, 121, 122), (112, 109, 124, 126), (109, 111, 125, 124), (111, 113, 127, 125), (113, 112, 126, 127), (112, 115, 131, 130), (109, 112, 130, 129), (108, 128, 131, 115), (108, 109, 129, 128), (120, 123, 122, 121), (130, 131, 128, 129), (139, 136, 137, 138), (134, 135, 133, 132), (132, 140, 158, 156), (141, 142, 167, 166), (139, 138, 142, 143), (139, 143, 163, 161), (134, 138, 147, 144), (138, 137, 146, 147), (135, 134, 144, 145), (137, 135, 145, 146), (136, 133, 148, 150), (133, 135, 149, 148), (135, 137, 151, 149), (137, 136, 150, 151), (136, 139, 155, 154), (133, 136, 154, 153), (132, 152, 155, 139), (132, 133, 153, 152), (149, 151, 150, 148), (157, 156, 158, 159), (134, 132, 156, 157), (141, 134, 157, 159), (140, 141, 159, 158), (161, 163, 162, 160), (140, 132, 160, 162), (143, 140, 162, 163), (132, 139, 161, 160), (165, 164, 166, 167), (138, 134, 164, 165), (142, 138, 165, 167), (134, 141, 166, 164)])
me_cube_019.polygons.foreach_set('material_index', [0, 0, 0, 0, 0, 0, 0, 0, 0, 0, 0, 0, 0, 0, 0, 0, 0, 0, 0, 0, 1, 1, 1, 1, 1, 1, 1, 1, 1, 1, 1, 1, 1, 1, 1, 1, 1, 1, 1, 1, 1, 1, 1, 1, 1, 1, 1, 1, 1, 1, 1, 2, 2, 2, 2, 2, 2, 2, 2, 2, 2, 2, 2, 2, 2, 2, 2, 2, 2, 3, 3, 3, 3, 3, 3, 3, 3, 3, 3, 3, 3, 3, 3, 3, 3, 3, 3, 4, 4, 4, 4, 4, 4, 4, 4, 4, 4, 4, 4, 4, 4, 4, 4, 4, 4, 4, 4, 5, 5, 5, 5, 5, 5, 5, 5, 5, 5, 5, 5, 5, 5, 5, 5, 5, 5, 5, 5, 5, 5, 5, 5, 5, 5, 5, 5, 5, 5, 5])
_uv = me_cube_019.uv_layers.new(name='UVMap')
_uv.uv.foreach_set('vector', [0.2333, 0.15, 0.2778, 0.15, 0.2778, 0.3, 0.2333, 0.3, 0.2333, 6.854e-09, 0.2778, 1.44e-08, 0.2778, 0.15, 0.2844, 1.0, 0.2333, 6.854e-09, 0.2844, 1.0, 0.2844, 1.0, 0.2333, 6.854e-09, 0.0, 0.0, 0.0, 0.0, 0.0, 0.0, 0.0, 0.0, 0.2333, 0.15, 0.2333, 0.3, 0.2333, 0.3, 0.2333, 0.15, 0.0, 0.0, 0.0, 0.0, 0.0, 0.0, 0.0, 0.0, 0.0, 0.0, 0.0, 0.0, 0.0, 0.0, 0.0, 0.0, 0.2333, 0.3, 0.2778, 0.3, 0.2778, 0.3, 0.2333, 0.3, 0.2778, 1.44e-08, 0.2333, 6.854e-09, 0.2333, 6.854e-09, 0.2778, 1.44e-08, 0.0, 0.0, 0.0, 0.0, 0.0, 0.0, 0.0, 0.0, 0.0, 0.0, 0.0, 0.0, 0.0, 0.0, 0.0, 0.0, 0.2778, 0.15, 0.2778, 1.44e-08, 0.2778, 1.44e-08, 0.2778, 0.15, 0.0, 0.0, 0.0, 0.0, 0.0, 0.0, 0.0, 0.0, 0.2778, 0.3, 0.2778, 0.15, 0.2778, 0.15, 0.2778, 0.3, 0.2778, 0.15, 0.2333, 0.15, 0.2333, 0.15, 0.2778, 0.15, 0.0, 0.0, 0.0, 0.0, 0.0, 0.0, 0.0, 0.0, 0.0, 0.0, 0.0, 0.0, 0.0, 0.0, 0.0, 0.0, 0.2844, 1.0, 0.2778, 0.15, 0.2778, 0.15, 0.2844, 1.0, 0.0, 0.0, 0.0, 0.0, 0.2778, 0.3, 0.0, 0.0, 0.0, 0.0, 0.0, 0.0, 0.2844, 1.0, 0.0, 0.0, 0.2333, 0.15, 0.2778, 0.15, 0.2778, 0.3, 0.2333, 0.3, 0.2333, 6.854e-09, 0.2778, 1.44e-08, 0.2778, 0.15, 0.2844, 1.0, 0.0, 0.0, 0.0, 0.0, 0.0, 0.0, 0.0, 0.0, 0.0, 0.0, 0.0, 0.0, 0.0, 0.0, 0.0, 0.0, 0.2333, 0.15, 0.2333, 0.3, 0.2333, 0.3, 0.2333, 0.15, 0.2333, 0.15, 0.2333, 0.15, 0.2333, 0.15, 0.2333, 0.15, 0.0, 0.0, 0.0, 0.0, 0.0, 0.0, 0.0, 0.0, 0.2333, 0.3, 0.2778, 0.3, 0.2778, 0.3, 0.2333, 0.3, 0.2778, 1.44e-08, 0.2333, 6.854e-09, 0.2333, 6.854e-09, 0.2778, 1.44e-08, 0.0, 0.0, 0.0, 0.0, 0.0, 0.0, 0.0, 0.0, 0.0, 0.0, 0.0, 0.0, 0.0, 0.0, 0.0, 0.0, 0.2778, 0.15, 0.2778, 1.44e-08, 0.2778, 1.44e-08, 0.2778, 0.15, 0.0, 0.0, 0.0, 0.0, 0.0, 0.0, 0.0, 0.0, 0.2778, 0.3, 0.2778, 0.15, 0.2778, 0.15, 0.2778, 0.3, 0.2778, 0.15, 0.2333, 0.15, 0.2333, 0.15, 0.2778, 0.15, 0.0, 0.0, 0.0, 0.0, 0.0, 0.0, 0.0, 0.0, 0.0, 0.0, 0.0, 0.0, 0.0, 0.0, 0.0, 0.0, 0.2844, 1.0, 0.2778, 0.15, 0.2778, 0.15, 0.2844, 1.0, 0.0, 0.0, 0.0, 0.0, 0.2778, 0.15, 0.0, 0.0, 0.2333, 6.854e-09, 0.2844, 1.0, 0.2844, 1.0, 0.2333, 6.854e-09, 0.2333, 6.854e-09, 0.2844, 1.0, 0.2844, 1.0, 0.2333, 6.854e-09, 0.0, 0.0, 0.0, 0.0, 0.0, 0.0, 0.0, 0.0, 0.0, 0.0, 0.0, 0.0, 0.0, 0.0, 0.0, 0.0, 0.0, 0.0, 0.0, 0.0, 0.0, 0.0, 0.0, 0.0, 0.0, 0.0, 0.0, 0.0, 0.0, 0.0, 0.0, 0.0, 0.0, 0.0, 0.0, 0.0, 0.0, 0.0, 0.0, 0.0, 0.0, 0.0, 0.0, 0.0, 0.0, 0.0, 0.0, 0.0, 0.0, 0.0, 0.0, 0.0, 0.0, 0.0, 0.0, 0.0, 0.0, 0.0, 0.0, 0.0, 0.0, 0.0, 0.0, 0.0, 0.2333, 0.3, 0.2333, 0.3, 0.2333, 0.3, 0.2333, 0.3, 0.0, 0.0, 0.0, 0.0, 0.0, 0.0, 0.0, 0.0, 0.2333, 0.15, 0.2778, 0.15, 0.2778, 0.3, 0.2333, 0.3, 0.2333, 6.854e-09, 0.2778, 1.44e-08, 0.2778, 0.15, 0.2844, 1.0, 0.2333, 6.854e-09, 0.2844, 1.0, 0.2844, 1.0, 0.2333, 6.854e-09, 0.0, 0.0, 0.0, 0.0, 0.0, 0.0, 0.0, 0.0, 0.2333, 0.15, 0.2333, 0.3, 0.2333, 0.3, 0.2333, 0.15, 0.0, 0.0, 0.0, 0.0, 0.0, 0.0, 0.0, 0.0, 0.0, 0.0, 0.0, 0.0, 0.0, 0.0, 0.0, 0.0, 0.2333, 0.3, 0.2778, 0.3, 0.2778, 0.3, 0.2333, 0.3, 0.2778, 1.44e-08, 0.2333, 6.854e-09, 0.2333, 6.854e-09, 0.2778, 1.44e-08, 0.0, 0.0, 0.0, 0.0, 0.0, 0.0, 0.0, 0.0, 0.0, 0.0, 0.0, 0.0, 0.0, 0.0, 0.0, 0.0, 0.2778, 0.15, 0.2778, 1.44e-08, 0.2778, 1.44e-08, 0.2778, 0.15, 0.0, 0.0, 0.0, 0.0, 0.0, 0.0, 0.0, 0.0, 0.2778, 0.3, 0.2778, 0.15, 0.2778, 0.15, 0.2778, 0.3, 0.2778, 0.15, 0.2333, 0.15, 0.2333, 0.15, 0.2778, 0.15, 0.0, 0.0, 0.0, 0.0, 0.0, 0.0, 0.0, 0.0, 0.0, 0.0, 0.0, 0.0, 0.0, 0.0, 0.0, 0.0, 0.2844, 1.0, 0.2778, 0.15, 0.2778, 0.15, 0.2844, 1.0, 0.2333, 0.15, 0.2778, 0.15, 0.2778, 0.3, 0.2333, 0.3, 0.2333, 6.854e-09, 0.2778, 1.44e-08, 0.2778, 0.15, 0.2844, 1.0, 0.2333, 6.854e-09, 0.2844, 1.0, 0.2844, 1.0, 0.2333, 6.854e-09, 0.0, 0.0, 0.0, 0.0, 0.0, 0.0, 0.0, 0.0, 0.2333, 0.15, 0.2333, 0.3, 0.2333, 0.3, 0.2333, 0.15, 0.0, 0.0, 0.0, 0.0, 0.0, 0.0, 0.0, 0.0, 0.0, 0.0, 0.0, 0.0, 0.0, 0.0, 0.0, 0.0, 0.2333, 0.3, 0.2778, 0.3, 0.2778, 0.3, 0.2333, 0.3, 0.2778, 1.44e-08, 0.2333, 6.854e-09, 0.2333, 6.854e-09, 0.2778, 1.44e-08, 0.0, 0.0, 0.0, 0.0, 0.0, 0.0, 0.0, 0.0, 0.0, 0.0, 0.0, 0.0, 0.0, 0.0, 0.0, 0.0, 0.2778, 0.15, 0.2778, 1.44e-08, 0.2778, 1.44e-08, 0.2778, 0.15, 0.0, 0.0, 0.0, 0.0, 0.0, 0.0, 0.0, 0.0, 0.2778, 0.3, 0.2778, 0.15, 0.2778, 0.15, 0.2778, 0.3, 0.2778, 0.15, 0.2333, 0.15, 0.2333, 0.15, 0.2778, 0.15, 0.0, 0.0, 0.0, 0.0, 0.0, 0.0, 0.0, 0.0, 0.0, 0.0, 0.0, 0.0, 0.0, 0.0, 0.0, 0.0, 0.2844, 1.0, 0.2778, 0.15, 0.2778, 0.15, 0.2844, 1.0, 0.2333, 0.15, 0.2778, 0.15, 0.2778, 0.3, 0.2333, 0.3, 0.2333, 6.854e-09, 0.2778, 1.44e-08, 0.2778, 0.15, 0.2844, 1.0, 0.2333, 6.854e-09, 0.2844, 1.0, 0.2844, 1.0, 0.2333, 6.854e-09, 0.0, 0.0, 0.0, 0.0, 0.0, 0.0, 0.0, 0.0, 0.2333, 0.15, 0.2333, 0.3, 0.2333, 0.3, 0.2333, 0.15, 0.0, 0.0, 0.0, 0.0, 0.0, 0.0, 0.0, 0.0, 0.0, 0.0, 0.0, 0.0, 0.0, 0.0, 0.0, 0.0, 0.2333, 0.3, 0.2778, 0.3, 0.2778, 0.3, 0.2333, 0.3, 0.2778, 1.44e-08, 0.2333, 6.854e-09, 0.2333, 6.854e-09, 0.2778, 1.44e-08, 0.0, 0.0, 0.0, 0.0, 0.0, 0.0, 0.0, 0.0, 0.0, 0.0, 0.0, 0.0, 0.0, 0.0, 0.0, 0.0, 0.2778, 0.15, 0.2778, 1.44e-08, 0.2778, 1.44e-08, 0.2778, 0.15, 0.0, 0.0, 0.0, 0.0, 0.0, 0.0, 0.0, 0.0, 0.2778, 0.3, 0.2778, 0.15, 0.2778, 0.15, 0.2778, 0.3, 0.2778, 0.15, 0.2333, 0.15, 0.2333, 0.15, 0.2778, 0.15, 0.0, 0.0, 0.0, 0.0, 0.0, 0.0, 0.0, 0.0, 0.0, 0.0, 0.0, 0.0, 0.0, 0.0, 0.0, 0.0, 0.2844, 1.0, 0.2778, 0.15, 0.2778, 0.15, 0.2844, 1.0, 0.0, 0.0, 0.0, 0.0, 0.2778, 0.3, 0.0, 0.0, 0.0, 0.0, 0.0, 0.0, 0.2844, 1.0, 0.0, 0.0, 0.2333, 0.15, 0.2778, 0.15, 0.2778, 0.3, 0.2333, 0.3, 0.2333, 6.854e-09, 0.2778, 1.44e-08, 0.2778, 0.15, 0.2844, 1.0, 0.0, 0.0, 0.0, 0.0, 0.0, 0.0, 0.0, 0.0, 0.0, 0.0, 0.0, 0.0, 0.0, 0.0, 0.0, 0.0, 0.2333, 0.15, 0.2333, 0.3, 0.2333, 0.3, 0.2333, 0.15, 0.2333, 0.15, 0.2333, 0.15, 0.2333, 0.15, 0.2333, 0.15, 0.0, 0.0, 0.0, 0.0, 0.0, 0.0, 0.0, 0.0, 0.2333, 0.3, 0.2778, 0.3, 0.2778, 0.3, 0.2333, 0.3, 0.2778, 1.44e-08, 0.2333, 6.854e-09, 0.2333, 6.854e-09, 0.2778, 1.44e-08, 0.0, 0.0, 0.0, 0.0, 0.0, 0.0, 0.0, 0.0, 0.0, 0.0, 0.0, 0.0, 0.0, 0.0, 0.0, 0.0, 0.2778, 0.15, 0.2778, 1.44e-08, 0.2778, 1.44e-08, 0.2778, 0.15, 0.0, 0.0, 0.0, 0.0, 0.0, 0.0, 0.0, 0.0, 0.2778, 0.3, 0.2778, 0.15, 0.2778, 0.15, 0.2778, 0.3, 0.2778, 0.15, 0.2333, 0.15, 0.2333, 0.15, 0.2778, 0.15, 0.0, 0.0, 0.0, 0.0, 0.0, 0.0, 0.0, 0.0, 0.0, 0.0, 0.0, 0.0, 0.0, 0.0, 0.0, 0.0, 0.2844, 1.0, 0.2778, 0.15, 0.2778, 0.15, 0.2844, 1.0, 0.0, 0.0, 0.0, 0.0, 0.2778, 0.15, 0.0, 0.0, 0.2333, 6.854e-09, 0.2844, 1.0, 0.2844, 1.0, 0.2333, 6.854e-09, 0.2333, 6.854e-09, 0.2844, 1.0, 0.2844, 1.0, 0.2333, 6.854e-09, 0.0, 0.0, 0.0, 0.0, 0.0, 0.0, 0.0, 0.0, 0.0, 0.0, 0.0, 0.0, 0.0, 0.0, 0.0, 0.0, 0.0, 0.0, 0.0, 0.0, 0.0, 0.0, 0.0, 0.0, 0.0, 0.0, 0.0, 0.0, 0.0, 0.0, 0.0, 0.0, 0.0, 0.0, 0.0, 0.0, 0.0, 0.0, 0.0, 0.0, 0.0, 0.0, 0.0, 0.0, 0.0, 0.0, 0.0, 0.0, 0.0, 0.0, 0.0, 0.0, 0.0, 0.0, 0.0, 0.0, 0.0, 0.0, 0.0, 0.0, 0.0, 0.0, 0.0, 0.0, 0.2333, 0.3, 0.2333, 0.3, 0.2333, 0.3, 0.2333, 0.3, 0.0, 0.0, 0.0, 0.0, 0.0, 0.0, 0.0, 0.0])
me_cube_019.materials.append(mat_material_024)
me_cube_019.materials.append(mat_material_028)
me_cube_019.materials.append(mat_material_031)
me_cube_019.materials.append(mat_material_032)
me_cube_019.materials.append(mat_material_033)
me_cube_019.materials.append(mat_material_039)
me_cube_019.update()
me_cube_022 = bpy.data.meshes.new('Cube.022')
me_cube_022.from_pydata([(1.025, -2.975, 0.25), (1.025, -2.025, 0.25), (1.975, -2.975, 0.25), (1.975, -2.025, 0.25), (1.025, -2.025, 9.75), (1.975, -2.025, 9.75), (1.975, -2.975, 9.75), (1.025, -2.975, 9.75), (1.025, -3.0, 0.25), (1.975, -3.0, 0.25), (1.975, -3.0, 9.75), (1.025, -3.0, 9.75), (2.0, -2.975, 0.25), (2.0, -2.025, 0.25), (2.0, -2.025, 9.75), (2.0, -2.975, 9.75), (1.025, -2.0, 0.25), (1.975, -2.0, 0.25), (1.025, -2.0, 9.75), (1.975, -2.0, 9.75), (1.0, -2.975, 0.25), (1.0, -2.025, 0.25), (1.0, -2.025, 9.75), (1.0, -2.975, 9.75)], [], [(7, 4, 5, 6), (2, 3, 1, 0), (2, 0, 8, 9), (6, 2, 9, 10), (7, 6, 10, 11), (7, 11, 8, 0), (2, 6, 15, 12), (6, 5, 14, 15), (3, 2, 12, 13), (5, 3, 13, 14), (4, 1, 16, 18), (1, 3, 17, 16), (3, 5, 19, 17), (5, 4, 18, 19), (4, 7, 23, 22), (1, 4, 22, 21), (0, 20, 23, 7), (0, 1, 21, 20), (12, 15, 14, 13), (22, 23, 20, 21)])
_uv = me_cube_022.uv_layers.new(name='UVMap')
_uv.uv.foreach_set('vector', [0.2333, 0.15, 0.2778, 0.15, 0.2778, 0.3, 0.2333, 0.3, 0.2333, 6.854e-09, 0.2778, 1.44e-08, 0.2778, 0.15, 0.2844, 1.0, 0.2333, 6.854e-09, 0.2844, 1.0, 0.2844, 1.0, 0.2333, 6.854e-09, 0.0, 0.0, 0.0, 0.0, 0.0, 0.0, 0.0, 0.0, 0.2333, 0.15, 0.2333, 0.3, 0.2333, 0.3, 0.2333, 0.15, 0.0, 0.0, 0.0, 0.0, 0.0, 0.0, 0.0, 0.0, 0.0, 0.0, 0.0, 0.0, 0.0, 0.0, 0.0, 0.0, 0.2333, 0.3, 0.2778, 0.3, 0.2778, 0.3, 0.2333, 0.3, 0.2778, 1.44e-08, 0.2333, 6.854e-09, 0.2333, 6.854e-09, 0.2778, 1.44e-08, 0.0, 0.0, 0.0, 0.0, 0.0, 0.0, 0.0, 0.0, 0.0, 0.0, 0.0, 0.0, 0.0, 0.0, 0.0, 0.0, 0.2778, 0.15, 0.2778, 1.44e-08, 0.2778, 1.44e-08, 0.2778, 0.15, 0.0, 0.0, 0.0, 0.0, 0.0, 0.0, 0.0, 0.0, 0.2778, 0.3, 0.2778, 0.15, 0.2778, 0.15, 0.2778, 0.3, 0.2778, 0.15, 0.2333, 0.15, 0.2333, 0.15, 0.2778, 0.15, 0.0, 0.0, 0.0, 0.0, 0.0, 0.0, 0.0, 0.0, 0.0, 0.0, 0.0, 0.0, 0.0, 0.0, 0.0, 0.0, 0.2844, 1.0, 0.2778, 0.15, 0.2778, 0.15, 0.2844, 1.0, 0.0, 0.0, 0.0, 0.0, 0.2778, 0.3, 0.0, 0.0, 0.0, 0.0, 0.0, 0.0, 0.2844, 1.0, 0.0, 0.0])
me_cube_022.materials.append(mat_material_026)
me_cube_022.update()
me_cube_023 = bpy.data.meshes.new('Cube.023')
me_cube_023.from_pydata([(-2.025, -1.975, 0.25), (-2.975, -1.975, 0.25), (-2.025, -1.025, 0.25), (-2.975, -1.025, 0.25), (-2.975, -1.975, 9.75), (-2.975, -1.025, 9.75), (-2.025, -1.025, 9.75), (-2.025, -1.975, 9.75), (-2.0, -1.975, 0.25), (-2.0, -1.025, 0.25), (-2.0, -1.025, 9.75), (-2.0, -1.975, 9.75), (-2.025, -1.0, 0.25), (-2.975, -1.0, 0.25), (-2.975, -1.0, 9.75), (-2.025, -1.0, 9.75), (-3.0, -1.975, 0.25), (-3.0, -1.025, 0.25), (-3.0, -1.975, 9.75), (-3.0, -1.025, 9.75), (-2.025, -2.0, 0.25), (-2.975, -2.0, 0.25), (-2.975, -2.0, 9.75), (-2.025, -2.0, 9.75), (-1.975, -1.975, 0.25), (-1.975, -1.025, 0.25), (-1.025, -1.975, 0.25), (-1.025, -1.025, 0.25), (-1.975, -1.025, 9.75), (-1.025, -1.025, 9.75), (-1.025, -1.975, 9.75), (-1.975, -1.975, 9.75), (-1.975, -2.0, 0.25), (-1.025, -2.0, 0.25), (-1.025, -2.0, 9.75), (-1.975, -2.0, 9.75), (-1.0, -1.975, 0.25), (-1.0, -1.025, 0.25), (-1.0, -1.025, 9.75), (-1.0, -1.975, 9.75), (-1.975, -1.0, 0.25), (-1.025, -1.0, 0.25), (-1.975, -1.0, 9.75), (-1.025, -1.0, 9.75), (-2.0, -1.975, 0.25), (-2.0, -1.025, 0.25), (-2.0, -1.025, 9.75), (-2.0, -1.975, 9.75), (1.025, -1.975, 0.25), (1.025, -1.025, 0.25), (1.975, -1.975, 0.25), (1.975, -1.025, 0.25), (1.025, -1.025, 9.75), (1.975, -1.025, 9.75), (1.975, -1.975, 9.75), (1.025, -1.975, 9.75), (1.025, -2.0, 0.25), (1.975, -2.0, 0.25), (1.975, -2.0, 9.75), (1.025, -2.0, 9.75), (2.0, -1.975, 0.25), (2.0, -1.025, 0.25), (2.0, -1.025, 9.75), (2.0, -1.975, 9.75), (1.025, -1.0, 0.25), (1.975, -1.0, 0.25), (1.025, -1.0, 9.75), (1.975, -1.0, 9.75), (1.0, -1.975, 0.25), (1.0, -1.025, 0.25), (1.0, -1.025, 9.75), (1.0, -1.975, 9.75), (2.975, -1.975, 0.25), (2.025, -1.975, 0.25), (2.975, -1.025, 0.25), (2.025, -1.025, 0.25), (2.025, -1.975, 9.75), (2.025, -1.025, 9.75), (2.975, -1.025, 9.75), (2.975, -1.975, 9.75), (3.0, -1.975, 0.25), (3.0, -1.025, 0.25), (3.0, -1.025, 9.75), (3.0, -1.975, 9.75), (2.975, -1.0, 0.25), (2.025, -1.0, 0.25), (2.025, -1.0, 9.75), (2.975, -1.0, 9.75), (2.0, -1.975, 0.25), (2.0, -1.025, 0.25), (2.0, -1.975, 9.75), (2.0, -1.025, 9.75), (2.975, -2.0, 0.25), (2.025, -2.0, 0.25), (2.025, -2.0, 9.75), (2.975, -2.0, 9.75), (-0.025, -1.025, 0.25), (-0.025, -1.975, 0.25), (-0.975, -1.025, 0.25), (-0.975, -1.975, 0.25), (-0.025, -1.975, 9.75), (-0.975, -1.975, 9.75), (-0.975, -1.025, 9.75), (-0.025, -1.025, 9.75), (-0.025, -1.0, 0.0), (-0.975, -1.0, 0.0), (-0.975, -1.0, 9.75), (-0.025, -1.0, 9.75), (-1.0, -1.025, 0.25), (-1.0, -1.975, 0.25), (-1.0, -1.975, 9.75), (-1.0, -1.025, 9.75), (-0.025, -2.0, 0.25), (-0.975, -2.0, 0.25), (-0.025, -2.0, 9.75), (-0.975, -2.0, 9.75), (4.48e-08, -1.025, 0.25), (8.633e-08, -1.975, 0.25), (8.633e-08, -1.975, 9.75), (4.48e-08, -1.025, 9.75), (-0.025, -1.025, 2.5), (-0.975, -1.025, 2.5), (-0.025, -1.0, 2.5), (-0.975, -1.0, 2.5), (4.48e-08, -1.025, 0.25), (4.48e-08, -1.025, 9.75), (4.371e-08, -1.0, 0.25), (4.371e-08, -1.0, 9.75), (-1.0, -1.025, 0.25), (-1.0, -1.025, 9.75), (-1.0, -1.0, 0.25), (-1.0, -1.0, 9.75), (0.975, -1.025, 0.25), (0.975, -1.975, 0.25), (0.025, -1.025, 0.25), (0.025, -1.975, 0.25), (0.975, -1.975, 9.75), (0.025, -1.975, 9.75), (0.025, -1.025, 9.75), (0.975, -1.025, 9.75), (0.975, -1.0, 0.0), (0.025, -1.0, 0.0), (0.025, -1.0, 9.75), (0.975, -1.0, 9.75), (4.48e-08, -1.025, 0.25), (8.633e-08, -1.975, 0.25), (8.633e-08, -1.975, 9.75), (4.48e-08, -1.025, 9.75), (0.975, -2.0, 0.25), (0.025, -2.0, 0.25), (0.975, -2.0, 9.75), (0.025, -2.0, 9.75), (1.0, -1.025, 0.25), (1.0, -1.975, 0.25), (1.0, -1.975, 9.75), (1.0, -1.025, 9.75), (0.975, -1.025, 2.5), (0.025, -1.025, 2.5), (0.975, -1.0, 2.5), (0.025, -1.0, 2.5), (1.0, -1.025, 0.25), (1.0, -1.025, 9.75), (1.0, -1.0, 0.25), (1.0, -1.0, 9.75), (4.48e-08, -1.025, 0.25), (4.48e-08, -1.025, 9.75), (4.371e-08, -1.0, 0.25), (4.371e-08, -1.0, 9.75)], [], [(7, 4, 5, 6), (2, 3, 1, 0), (2, 0, 8, 9), (6, 2, 9, 10), (7, 6, 10, 11), (7, 11, 8, 0), (2, 6, 15, 12), (6, 5, 14, 15), (3, 2, 12, 13), (5, 3, 13, 14), (4, 1, 16, 18), (1, 3, 17, 16), (3, 5, 19, 17), (5, 4, 18, 19), (4, 7, 23, 22), (1, 4, 22, 21), (0, 20, 23, 7), (0, 1, 21, 20), (12, 15, 14, 13), (22, 23, 20, 21), (31, 28, 29, 30), (26, 27, 25, 24), (26, 24, 32, 33), (30, 26, 33, 34), (31, 30, 34, 35), (31, 35, 32, 24), (26, 30, 39, 36), (30, 29, 38, 39), (27, 26, 36, 37), (29, 27, 37, 38), (28, 25, 40, 42), (25, 27, 41, 40), (27, 29, 43, 41), (29, 28, 42, 43), (28, 31, 47, 46), (25, 28, 46, 45), (24, 44, 47, 31), (24, 25, 45, 44), (55, 52, 53, 54), (50, 51, 49, 48), (50, 48, 56, 57), (54, 50, 57, 58), (55, 54, 58, 59), (55, 59, 56, 48), (50, 54, 63, 60), (54, 53, 62, 63), (51, 50, 60, 61), (53, 51, 61, 62), (52, 49, 64, 66), (49, 51, 65, 64), (51, 53, 67, 65), (53, 52, 66, 67), (52, 55, 71, 70), (49, 52, 70, 69), (48, 68, 71, 55), (48, 49, 69, 68), (79, 76, 77, 78), (74, 75, 73, 72), (74, 72, 80, 81), (78, 74, 81, 82), (79, 78, 82, 83), (79, 83, 80, 72), (74, 78, 87, 84), (78, 77, 86, 87), (75, 74, 84, 85), (77, 75, 85, 86), (76, 73, 88, 90), (73, 75, 89, 88), (75, 77, 91, 89), (77, 76, 90, 91), (76, 79, 95, 94), (73, 76, 94, 93), (72, 92, 95, 79), (72, 73, 93, 92), (84, 87, 86, 85), (94, 95, 92, 93), (103, 100, 101, 102), (98, 99, 97, 96), (96, 104, 122, 120), (105, 106, 131, 130), (103, 102, 106, 107), (103, 107, 127, 125), (98, 102, 111, 108), (102, 101, 110, 111), (99, 98, 108, 109), (101, 99, 109, 110), (100, 97, 112, 114), (97, 99, 113, 112), (99, 101, 115, 113), (101, 100, 114, 115), (100, 103, 119, 118), (97, 100, 118, 117), (96, 116, 119, 103), (96, 97, 117, 116), (113, 115, 114, 112), (121, 120, 122, 123), (98, 96, 120, 121), (105, 98, 121, 123), (104, 105, 123, 122), (125, 127, 126, 124), (104, 96, 124, 126), (107, 104, 126, 127), (96, 103, 125, 124), (129, 128, 130, 131), (102, 98, 128, 129), (106, 102, 129, 131), (98, 105, 130, 128), (139, 136, 137, 138), (134, 135, 133, 132), (132, 140, 158, 156), (141, 142, 167, 166), (139, 138, 142, 143), (139, 143, 163, 161), (134, 138, 147, 144), (138, 137, 146, 147), (135, 134, 144, 145), (137, 135, 145, 146), (136, 133, 148, 150), (133, 135, 149, 148), (135, 137, 151, 149), (137, 136, 150, 151), (136, 139, 155, 154), (133, 136, 154, 153), (132, 152, 155, 139), (132, 133, 153, 152), (149, 151, 150, 148), (157, 156, 158, 159), (134, 132, 156, 157), (141, 134, 157, 159), (140, 141, 159, 158), (161, 163, 162, 160), (140, 132, 160, 162), (143, 140, 162, 163), (132, 139, 161, 160), (165, 164, 166, 167), (138, 134, 164, 165), (142, 138, 165, 167), (134, 141, 166, 164)])
me_cube_023.polygons.foreach_set('material_index', [0, 0, 0, 0, 0, 0, 0, 0, 0, 0, 0, 0, 0, 0, 0, 0, 0, 0, 0, 0, 1, 1, 1, 1, 1, 1, 1, 1, 1, 1, 1, 1, 1, 1, 1, 1, 1, 1, 2, 2, 2, 2, 2, 2, 2, 2, 2, 2, 2, 2, 2, 2, 2, 2, 2, 2, 3, 3, 3, 3, 3, 3, 3, 3, 3, 3, 3, 3, 3, 3, 3, 3, 3, 3, 3, 3, 4, 4, 4, 4, 4, 4, 4, 4, 4, 4, 4, 4, 4, 4, 4, 4, 4, 4, 4, 4, 4, 4, 4, 4, 4, 4, 4, 4, 4, 4, 4, 5, 5, 5, 5, 5, 5, 5, 5, 5, 5, 5, 5, 5, 5, 5, 5, 5, 5, 5, 5, 5, 5, 5, 5, 5, 5, 5, 5, 5, 5, 5])
_uv = me_cube_023.uv_layers.new(name='UVMap')
_uv.uv.foreach_set('vector', [0.2333, 0.15, 0.2778, 0.15, 0.2778, 0.3, 0.2333, 0.3, 0.2333, 6.854e-09, 0.2778, 1.44e-08, 0.2778, 0.15, 0.2844, 1.0, 0.2333, 6.854e-09, 0.2844, 1.0, 0.2844, 1.0, 0.2333, 6.854e-09, 0.0, 0.0, 0.0, 0.0, 0.0, 0.0, 0.0, 0.0, 0.2333, 0.15, 0.2333, 0.3, 0.2333, 0.3, 0.2333, 0.15, 0.0, 0.0, 0.0, 0.0, 0.0, 0.0, 0.0, 0.0, 0.0, 0.0, 0.0, 0.0, 0.0, 0.0, 0.0, 0.0, 0.2333, 0.3, 0.2778, 0.3, 0.2778, 0.3, 0.2333, 0.3, 0.2778, 1.44e-08, 0.2333, 6.854e-09, 0.2333, 6.854e-09, 0.2778, 1.44e-08, 0.0, 0.0, 0.0, 0.0, 0.0, 0.0, 0.0, 0.0, 0.0, 0.0, 0.0, 0.0, 0.0, 0.0, 0.0, 0.0, 0.2778, 0.15, 0.2778, 1.44e-08, 0.2778, 1.44e-08, 0.2778, 0.15, 0.0, 0.0, 0.0, 0.0, 0.0, 0.0, 0.0, 0.0, 0.2778, 0.3, 0.2778, 0.15, 0.2778, 0.15, 0.2778, 0.3, 0.2778, 0.15, 0.2333, 0.15, 0.2333, 0.15, 0.2778, 0.15, 0.0, 0.0, 0.0, 0.0, 0.0, 0.0, 0.0, 0.0, 0.0, 0.0, 0.0, 0.0, 0.0, 0.0, 0.0, 0.0, 0.2844, 1.0, 0.2778, 0.15, 0.2778, 0.15, 0.2844, 1.0, 0.0, 0.0, 0.0, 0.0, 0.2778, 0.3, 0.0, 0.0, 0.0, 0.0, 0.0, 0.0, 0.2844, 1.0, 0.0, 0.0, 0.2333, 0.15, 0.2778, 0.15, 0.2778, 0.3, 0.2333, 0.3, 0.2333, 6.854e-09, 0.2778, 1.44e-08, 0.2778, 0.15, 0.2844, 1.0, 0.2333, 6.854e-09, 0.2844, 1.0, 0.2844, 1.0, 0.2333, 6.854e-09, 0.0, 0.0, 0.0, 0.0, 0.0, 0.0, 0.0, 0.0, 0.2333, 0.15, 0.2333, 0.3, 0.2333, 0.3, 0.2333, 0.15, 0.0, 0.0, 0.0, 0.0, 0.0, 0.0, 0.0, 0.0, 0.0, 0.0, 0.0, 0.0, 0.0, 0.0, 0.0, 0.0, 0.2333, 0.3, 0.2778, 0.3, 0.2778, 0.3, 0.2333, 0.3, 0.2778, 1.44e-08, 0.2333, 6.854e-09, 0.2333, 6.854e-09, 0.2778, 1.44e-08, 0.0, 0.0, 0.0, 0.0, 0.0, 0.0, 0.0, 0.0, 0.0, 0.0, 0.0, 0.0, 0.0, 0.0, 0.0, 0.0, 0.2778, 0.15, 0.2778, 1.44e-08, 0.2778, 1.44e-08, 0.2778, 0.15, 0.0, 0.0, 0.0, 0.0, 0.0, 0.0, 0.0, 0.0, 0.2778, 0.3, 0.2778, 0.15, 0.2778, 0.15, 0.2778, 0.3, 0.2778, 0.15, 0.2333, 0.15, 0.2333, 0.15, 0.2778, 0.15, 0.0, 0.0, 0.0, 0.0, 0.0, 0.0, 0.0, 0.0, 0.0, 0.0, 0.0, 0.0, 0.0, 0.0, 0.0, 0.0, 0.2844, 1.0, 0.2778, 0.15, 0.2778, 0.15, 0.2844, 1.0, 0.2333, 0.15, 0.2778, 0.15, 0.2778, 0.3, 0.2333, 0.3, 0.2333, 6.854e-09, 0.2778, 1.44e-08, 0.2778, 0.15, 0.2844, 1.0, 0.2333, 6.854e-09, 0.2844, 1.0, 0.2844, 1.0, 0.2333, 6.854e-09, 0.0, 0.0, 0.0, 0.0, 0.0, 0.0, 0.0, 0.0, 0.2333, 0.15, 0.2333, 0.3, 0.2333, 0.3, 0.2333, 0.15, 0.0, 0.0, 0.0, 0.0, 0.0, 0.0, 0.0, 0.0, 0.0, 0.0, 0.0, 0.0, 0.0, 0.0, 0.0, 0.0, 0.2333, 0.3, 0.2778, 0.3, 0.2778, 0.3, 0.2333, 0.3, 0.2778, 1.44e-08, 0.2333, 6.854e-09, 0.2333, 6.854e-09, 0.2778, 1.44e-08, 0.0, 0.0, 0.0, 0.0, 0.0, 0.0, 0.0, 0.0, 0.0, 0.0, 0.0, 0.0, 0.0, 0.0, 0.0, 0.0, 0.2778, 0.15, 0.2778, 1.44e-08, 0.2778, 1.44e-08, 0.2778, 0.15, 0.0, 0.0, 0.0, 0.0, 0.0, 0.0, 0.0, 0.0, 0.2778, 0.3, 0.2778, 0.15, 0.2778, 0.15, 0.2778, 0.3, 0.2778, 0.15, 0.2333, 0.15, 0.2333, 0.15, 0.2778, 0.15, 0.0, 0.0, 0.0, 0.0, 0.0, 0.0, 0.0, 0.0, 0.0, 0.0, 0.0, 0.0, 0.0, 0.0, 0.0, 0.0, 0.2844, 1.0, 0.2778, 0.15, 0.2778, 0.15, 0.2844, 1.0, 0.2333, 0.15, 0.2778, 0.15, 0.2778, 0.3, 0.2333, 0.3, 0.2333, 6.854e-09, 0.2778, 1.44e-08, 0.2778, 0.15, 0.2844, 1.0, 0.2333, 6.854e-09, 0.2844, 1.0, 0.2844, 1.0, 0.2333, 6.854e-09, 0.0, 0.0, 0.0, 0.0, 0.0, 0.0, 0.0, 0.0, 0.2333, 0.15, 0.2333, 0.3, 0.2333, 0.3, 0.2333, 0.15, 0.0, 0.0, 0.0, 0.0, 0.0, 0.0, 0.0, 0.0, 0.0, 0.0, 0.0, 0.0, 0.0, 0.0, 0.0, 0.0, 0.2333, 0.3, 0.2778, 0.3, 0.2778, 0.3, 0.2333, 0.3, 0.2778, 1.44e-08, 0.2333, 6.854e-09, 0.2333, 6.854e-09, 0.2778, 1.44e-08, 0.0, 0.0, 0.0, 0.0, 0.0, 0.0, 0.0, 0.0, 0.0, 0.0, 0.0, 0.0, 0.0, 0.0, 0.0, 0.0, 0.2778, 0.15, 0.2778, 1.44e-08, 0.2778, 1.44e-08, 0.2778, 0.15, 0.0, 0.0, 0.0, 0.0, 0.0, 0.0, 0.0, 0.0, 0.2778, 0.3, 0.2778, 0.15, 0.2778, 0.15, 0.2778, 0.3, 0.2778, 0.15, 0.2333, 0.15, 0.2333, 0.15, 0.2778, 0.15, 0.0, 0.0, 0.0, 0.0, 0.0, 0.0, 0.0, 0.0, 0.0, 0.0, 0.0, 0.0, 0.0, 0.0, 0.0, 0.0, 0.2844, 1.0, 0.2778, 0.15, 0.2778, 0.15, 0.2844, 1.0, 0.0, 0.0, 0.0, 0.0, 0.2778, 0.3, 0.0, 0.0, 0.0, 0.0, 0.0, 0.0, 0.2844, 1.0, 0.0, 0.0, 0.2333, 0.15, 0.2778, 0.15, 0.2778, 0.3, 0.2333, 0.3, 0.2333, 6.854e-09, 0.2778, 1.44e-08, 0.2778, 0.15, 0.2844, 1.0, 0.0, 0.0, 0.0, 0.0, 0.0, 0.0, 0.0, 0.0, 0.0, 0.0, 0.0, 0.0, 0.0, 0.0, 0.0, 0.0, 0.2333, 0.15, 0.2333, 0.3, 0.2333, 0.3, 0.2333, 0.15, 0.2333, 0.15, 0.2333, 0.15, 0.2333, 0.15, 0.2333, 0.15, 0.0, 0.0, 0.0, 0.0, 0.0, 0.0, 0.0, 0.0, 0.2333, 0.3, 0.2778, 0.3, 0.2778, 0.3, 0.2333, 0.3, 0.2778, 1.44e-08, 0.2333, 6.854e-09, 0.2333, 6.854e-09, 0.2778, 1.44e-08, 0.0, 0.0, 0.0, 0.0, 0.0, 0.0, 0.0, 0.0, 0.0, 0.0, 0.0, 0.0, 0.0, 0.0, 0.0, 0.0, 0.2778, 0.15, 0.2778, 1.44e-08, 0.2778, 1.44e-08, 0.2778, 0.15, 0.0, 0.0, 0.0, 0.0, 0.0, 0.0, 0.0, 0.0, 0.2778, 0.3, 0.2778, 0.15, 0.2778, 0.15, 0.2778, 0.3, 0.2778, 0.15, 0.2333, 0.15, 0.2333, 0.15, 0.2778, 0.15, 0.0, 0.0, 0.0, 0.0, 0.0, 0.0, 0.0, 0.0, 0.0, 0.0, 0.0, 0.0, 0.0, 0.0, 0.0, 0.0, 0.2844, 1.0, 0.2778, 0.15, 0.2778, 0.15, 0.2844, 1.0, 0.0, 0.0, 0.0, 0.0, 0.2778, 0.15, 0.0, 0.0, 0.2333, 6.854e-09, 0.2844, 1.0, 0.2844, 1.0, 0.2333, 6.854e-09, 0.2333, 6.854e-09, 0.2844, 1.0, 0.2844, 1.0, 0.2333, 6.854e-09, 0.0, 0.0, 0.0, 0.0, 0.0, 0.0, 0.0, 0.0, 0.0, 0.0, 0.0, 0.0, 0.0, 0.0, 0.0, 0.0, 0.0, 0.0, 0.0, 0.0, 0.0, 0.0, 0.0, 0.0, 0.0, 0.0, 0.0, 0.0, 0.0, 0.0, 0.0, 0.0, 0.0, 0.0, 0.0, 0.0, 0.0, 0.0, 0.0, 0.0, 0.0, 0.0, 0.0, 0.0, 0.0, 0.0, 0.0, 0.0, 0.0, 0.0, 0.0, 0.0, 0.0, 0.0, 0.0, 0.0, 0.0, 0.0, 0.0, 0.0, 0.0, 0.0, 0.0, 0.0, 0.2333, 0.3, 0.2333, 0.3, 0.2333, 0.3, 0.2333, 0.3, 0.0, 0.0, 0.0, 0.0, 0.0, 0.0, 0.0, 0.0, 0.2333, 0.15, 0.2778, 0.15, 0.2778, 0.3, 0.2333, 0.3, 0.2333, 6.854e-09, 0.2778, 1.44e-08, 0.2778, 0.15, 0.2844, 1.0, 0.0, 0.0, 0.0, 0.0, 0.0, 0.0, 0.0, 0.0, 0.0, 0.0, 0.0, 0.0, 0.0, 0.0, 0.0, 0.0, 0.2333, 0.15, 0.2333, 0.3, 0.2333, 0.3, 0.2333, 0.15, 0.2333, 0.15, 0.2333, 0.15, 0.2333, 0.15, 0.2333, 0.15, 0.0, 0.0, 0.0, 0.0, 0.0, 0.0, 0.0, 0.0, 0.2333, 0.3, 0.2778, 0.3, 0.2778, 0.3, 0.2333, 0.3, 0.2778, 1.44e-08, 0.2333, 6.854e-09, 0.2333, 6.854e-09, 0.2778, 1.44e-08, 0.0, 0.0, 0.0, 0.0, 0.0, 0.0, 0.0, 0.0, 0.0, 0.0, 0.0, 0.0, 0.0, 0.0, 0.0, 0.0, 0.2778, 0.15, 0.2778, 1.44e-08, 0.2778, 1.44e-08, 0.2778, 0.15, 0.0, 0.0, 0.0, 0.0, 0.0, 0.0, 0.0, 0.0, 0.2778, 0.3, 0.2778, 0.15, 0.2778, 0.15, 0.2778, 0.3, 0.2778, 0.15, 0.2333, 0.15, 0.2333, 0.15, 0.2778, 0.15, 0.0, 0.0, 0.0, 0.0, 0.0, 0.0, 0.0, 0.0, 0.0, 0.0, 0.0, 0.0, 0.0, 0.0, 0.0, 0.0, 0.2844, 1.0, 0.2778, 0.15, 0.2778, 0.15, 0.2844, 1.0, 0.0, 0.0, 0.0, 0.0, 0.2778, 0.15, 0.0, 0.0, 0.2333, 6.854e-09, 0.2844, 1.0, 0.2844, 1.0, 0.2333, 6.854e-09, 0.2333, 6.854e-09, 0.2844, 1.0, 0.2844, 1.0, 0.2333, 6.854e-09, 0.0, 0.0, 0.0, 0.0, 0.0, 0.0, 0.0, 0.0, 0.0, 0.0, 0.0, 0.0, 0.0, 0.0, 0.0, 0.0, 0.0, 0.0, 0.0, 0.0, 0.0, 0.0, 0.0, 0.0, 0.0, 0.0, 0.0, 0.0, 0.0, 0.0, 0.0, 0.0, 0.0, 0.0, 0.0, 0.0, 0.0, 0.0, 0.0, 0.0, 0.0, 0.0, 0.0, 0.0, 0.0, 0.0, 0.0, 0.0, 0.0, 0.0, 0.0, 0.0, 0.0, 0.0, 0.0, 0.0, 0.0, 0.0, 0.0, 0.0, 0.0, 0.0, 0.0, 0.0, 0.2333, 0.3, 0.2333, 0.3, 0.2333, 0.3, 0.2333, 0.3, 0.0, 0.0, 0.0, 0.0, 0.0, 0.0, 0.0, 0.0])
me_cube_023.materials.append(mat_material_027)
me_cube_023.materials.append(mat_material_025)
me_cube_023.materials.append(mat_material_030)
me_cube_023.materials.append(mat_material_034)
me_cube_023.materials.append(mat_material_038)
me_cube_023.materials.append(mat_material_040)
me_cube_023.update()
me_cube_038 = bpy.data.meshes.new('Cube.038')
me_cube_038.from_pydata([(-1.975, -2.975, 0.25), (-1.975, -2.025, 0.25), (-1.025, -2.975, 0.25), (-1.025, -2.025, 0.25), (-1.975, -2.025, 9.75), (-1.025, -2.025, 9.75), (-1.025, -2.975, 9.75), (-1.975, -2.975, 9.75), (-1.975, -3.0, 0.25), (-1.025, -3.0, 0.25), (-1.025, -3.0, 9.75), (-1.975, -3.0, 9.75), (-1.0, -2.975, 0.25), (-1.0, -2.025, 0.25), (-1.0, -2.025, 9.75), (-1.0, -2.975, 9.75), (-1.975, -2.0, 0.25), (-1.025, -2.0, 0.25), (-1.975, -2.0, 9.75), (-1.025, -2.0, 9.75), (-2.0, -2.975, 0.25), (-2.0, -2.025, 0.25), (-2.0, -2.025, 9.75), (-2.0, -2.975, 9.75)], [], [(7, 4, 5, 6), (2, 3, 1, 0), (2, 0, 8, 9), (6, 2, 9, 10), (7, 6, 10, 11), (7, 11, 8, 0), (2, 6, 15, 12), (6, 5, 14, 15), (3, 2, 12, 13), (5, 3, 13, 14), (4, 1, 16, 18), (1, 3, 17, 16), (3, 5, 19, 17), (5, 4, 18, 19), (4, 7, 23, 22), (1, 4, 22, 21), (0, 20, 23, 7), (0, 1, 21, 20), (12, 15, 14, 13), (22, 23, 20, 21)])
_uv = me_cube_038.uv_layers.new(name='UVMap')
_uv.uv.foreach_set('vector', [0.2333, 0.15, 0.2778, 0.15, 0.2778, 0.3, 0.2333, 0.3, 0.2333, 6.854e-09, 0.2778, 1.44e-08, 0.2778, 0.15, 0.2844, 1.0, 0.2333, 6.854e-09, 0.2844, 1.0, 0.2844, 1.0, 0.2333, 6.854e-09, 0.0, 0.0, 0.0, 0.0, 0.0, 0.0, 0.0, 0.0, 0.2333, 0.15, 0.2333, 0.3, 0.2333, 0.3, 0.2333, 0.15, 0.0, 0.0, 0.0, 0.0, 0.0, 0.0, 0.0, 0.0, 0.0, 0.0, 0.0, 0.0, 0.0, 0.0, 0.0, 0.0, 0.2333, 0.3, 0.2778, 0.3, 0.2778, 0.3, 0.2333, 0.3, 0.2778, 1.44e-08, 0.2333, 6.854e-09, 0.2333, 6.854e-09, 0.2778, 1.44e-08, 0.0, 0.0, 0.0, 0.0, 0.0, 0.0, 0.0, 0.0, 0.0, 0.0, 0.0, 0.0, 0.0, 0.0, 0.0, 0.0, 0.2778, 0.15, 0.2778, 1.44e-08, 0.2778, 1.44e-08, 0.2778, 0.15, 0.0, 0.0, 0.0, 0.0, 0.0, 0.0, 0.0, 0.0, 0.2778, 0.3, 0.2778, 0.15, 0.2778, 0.15, 0.2778, 0.3, 0.2778, 0.15, 0.2333, 0.15, 0.2333, 0.15, 0.2778, 0.15, 0.0, 0.0, 0.0, 0.0, 0.0, 0.0, 0.0, 0.0, 0.0, 0.0, 0.0, 0.0, 0.0, 0.0, 0.0, 0.0, 0.2844, 1.0, 0.2778, 0.15, 0.2778, 0.15, 0.2844, 1.0, 0.0, 0.0, 0.0, 0.0, 0.2778, 0.3, 0.0, 0.0, 0.0, 0.0, 0.0, 0.0, 0.2844, 1.0, 0.0, 0.0])
me_cube_038.materials.append(mat_material_035)
me_cube_038.update()
me_cube_039 = bpy.data.meshes.new('Cube.039')
me_cube_039.from_pydata([(1.025, 2.025, 0.25), (1.025, 2.975, 0.25), (1.975, 2.025, 0.25), (1.975, 2.975, 0.25), (1.025, 2.975, 9.75), (1.975, 2.975, 9.75), (1.975, 2.025, 9.75), (1.025, 2.025, 9.75), (1.025, 2.0, 0.25), (1.975, 2.0, 0.25), (1.975, 2.0, 9.75), (1.025, 2.0, 9.75), (2.0, 2.025, 0.25), (2.0, 2.975, 0.25), (2.0, 2.975, 9.75), (2.0, 2.025, 9.75), (1.025, 3.0, 0.25), (1.975, 3.0, 0.25), (1.025, 3.0, 9.75), (1.975, 3.0, 9.75), (1.0, 2.025, 0.25), (1.0, 2.975, 0.25), (1.0, 2.975, 9.75), (1.0, 2.025, 9.75)], [], [(7, 4, 5, 6), (2, 3, 1, 0), (2, 0, 8, 9), (6, 2, 9, 10), (7, 6, 10, 11), (7, 11, 8, 0), (2, 6, 15, 12), (6, 5, 14, 15), (3, 2, 12, 13), (5, 3, 13, 14), (4, 1, 16, 18), (1, 3, 17, 16), (3, 5, 19, 17), (5, 4, 18, 19), (4, 7, 23, 22), (1, 4, 22, 21), (0, 20, 23, 7), (0, 1, 21, 20), (12, 15, 14, 13), (22, 23, 20, 21)])
_uv = me_cube_039.uv_layers.new(name='UVMap')
_uv.uv.foreach_set('vector', [0.2333, 0.15, 0.2778, 0.15, 0.2778, 0.3, 0.2333, 0.3, 0.2333, 6.854e-09, 0.2778, 1.44e-08, 0.2778, 0.15, 0.2844, 1.0, 0.2333, 6.854e-09, 0.2844, 1.0, 0.2844, 1.0, 0.2333, 6.854e-09, 0.0, 0.0, 0.0, 0.0, 0.0, 0.0, 0.0, 0.0, 0.2333, 0.15, 0.2333, 0.3, 0.2333, 0.3, 0.2333, 0.15, 0.0, 0.0, 0.0, 0.0, 0.0, 0.0, 0.0, 0.0, 0.0, 0.0, 0.0, 0.0, 0.0, 0.0, 0.0, 0.0, 0.2333, 0.3, 0.2778, 0.3, 0.2778, 0.3, 0.2333, 0.3, 0.2778, 1.44e-08, 0.2333, 6.854e-09, 0.2333, 6.854e-09, 0.2778, 1.44e-08, 0.0, 0.0, 0.0, 0.0, 0.0, 0.0, 0.0, 0.0, 0.0, 0.0, 0.0, 0.0, 0.0, 0.0, 0.0, 0.0, 0.2778, 0.15, 0.2778, 1.44e-08, 0.2778, 1.44e-08, 0.2778, 0.15, 0.0, 0.0, 0.0, 0.0, 0.0, 0.0, 0.0, 0.0, 0.2778, 0.3, 0.2778, 0.15, 0.2778, 0.15, 0.2778, 0.3, 0.2778, 0.15, 0.2333, 0.15, 0.2333, 0.15, 0.2778, 0.15, 0.0, 0.0, 0.0, 0.0, 0.0, 0.0, 0.0, 0.0, 0.0, 0.0, 0.0, 0.0, 0.0, 0.0, 0.0, 0.0, 0.2844, 1.0, 0.2778, 0.15, 0.2778, 0.15, 0.2844, 1.0, 0.0, 0.0, 0.0, 0.0, 0.2778, 0.3, 0.0, 0.0, 0.0, 0.0, 0.0, 0.0, 0.2844, 1.0, 0.0, 0.0])
me_cube_039.materials.append(mat_material_036)
me_cube_039.update()
me_cube_040 = bpy.data.meshes.new('Cube.040')
me_cube_040.from_pydata([(-1.975, 2.025, 0.25), (-1.975, 2.975, 0.25), (-1.025, 2.025, 0.25), (-1.025, 2.975, 0.25), (-1.975, 2.975, 9.75), (-1.025, 2.975, 9.75), (-1.025, 2.025, 9.75), (-1.975, 2.025, 9.75), (-1.975, 2.0, 0.25), (-1.025, 2.0, 0.25), (-1.025, 2.0, 9.75), (-1.975, 2.0, 9.75), (-1.0, 2.025, 0.25), (-1.0, 2.975, 0.25), (-1.0, 2.975, 9.75), (-1.0, 2.025, 9.75), (-1.975, 3.0, 0.25), (-1.025, 3.0, 0.25), (-1.975, 3.0, 9.75), (-1.025, 3.0, 9.75), (-2.0, 2.025, 0.25), (-2.0, 2.975, 0.25), (-2.0, 2.975, 9.75), (-2.0, 2.025, 9.75)], [], [(7, 4, 5, 6), (2, 3, 1, 0), (2, 0, 8, 9), (6, 2, 9, 10), (7, 6, 10, 11), (7, 11, 8, 0), (2, 6, 15, 12), (6, 5, 14, 15), (3, 2, 12, 13), (5, 3, 13, 14), (4, 1, 16, 18), (1, 3, 17, 16), (3, 5, 19, 17), (5, 4, 18, 19), (4, 7, 23, 22), (1, 4, 22, 21), (0, 20, 23, 7), (0, 1, 21, 20), (12, 15, 14, 13), (22, 23, 20, 21)])
_uv = me_cube_040.uv_layers.new(name='UVMap')
_uv.uv.foreach_set('vector', [0.2333, 0.15, 0.2778, 0.15, 0.2778, 0.3, 0.2333, 0.3, 0.2333, 6.854e-09, 0.2778, 1.44e-08, 0.2778, 0.15, 0.2844, 1.0, 0.2333, 6.854e-09, 0.2844, 1.0, 0.2844, 1.0, 0.2333, 6.854e-09, 0.0, 0.0, 0.0, 0.0, 0.0, 0.0, 0.0, 0.0, 0.2333, 0.15, 0.2333, 0.3, 0.2333, 0.3, 0.2333, 0.15, 0.0, 0.0, 0.0, 0.0, 0.0, 0.0, 0.0, 0.0, 0.0, 0.0, 0.0, 0.0, 0.0, 0.0, 0.0, 0.0, 0.2333, 0.3, 0.2778, 0.3, 0.2778, 0.3, 0.2333, 0.3, 0.2778, 1.44e-08, 0.2333, 6.854e-09, 0.2333, 6.854e-09, 0.2778, 1.44e-08, 0.0, 0.0, 0.0, 0.0, 0.0, 0.0, 0.0, 0.0, 0.0, 0.0, 0.0, 0.0, 0.0, 0.0, 0.0, 0.0, 0.2778, 0.15, 0.2778, 1.44e-08, 0.2778, 1.44e-08, 0.2778, 0.15, 0.0, 0.0, 0.0, 0.0, 0.0, 0.0, 0.0, 0.0, 0.2778, 0.3, 0.2778, 0.15, 0.2778, 0.15, 0.2778, 0.3, 0.2778, 0.15, 0.2333, 0.15, 0.2333, 0.15, 0.2778, 0.15, 0.0, 0.0, 0.0, 0.0, 0.0, 0.0, 0.0, 0.0, 0.0, 0.0, 0.0, 0.0, 0.0, 0.0, 0.0, 0.0, 0.2844, 1.0, 0.2778, 0.15, 0.2778, 0.15, 0.2844, 1.0, 0.0, 0.0, 0.0, 0.0, 0.2778, 0.3, 0.0, 0.0, 0.0, 0.0, 0.0, 0.0, 0.2844, 1.0, 0.0, 0.0])
me_cube_040.materials.append(mat_material_037)
me_cube_040.update()
me_cube_044 = bpy.data.meshes.new('Cube.044')
me_cube_044.from_pydata([(1.025, 0.975, 0.25), (1.975, 0.975, 0.25), (1.025, 0.025, 0.25), (1.975, 0.025, 0.25), (1.975, 0.975, 9.75), (1.975, 0.025, 9.75), (1.025, 0.025, 9.75), (1.025, 0.975, 9.75), (1.0, 0.975, 0.0), (1.0, 0.025, 0.0), (1.0, 0.025, 9.75), (1.0, 0.975, 9.75), (1.025, -1.758e-08, 0.25), (1.975, -6.251e-09, 0.25), (1.975, -6.251e-09, 9.75), (1.025, -1.758e-08, 9.75), (2.0, 0.975, 0.25), (2.0, 0.025, 0.25), (2.0, 0.975, 9.75), (2.0, 0.025, 9.75), (1.025, 1.0, 0.25), (1.975, 1.0, 0.25), (1.975, 1.0, 9.75), (1.025, 1.0, 9.75), (1.025, 0.975, 2.5), (1.025, 0.025, 2.5), (1.0, 0.975, 2.5), (1.0, 0.025, 2.5), (1.025, 1.0, 0.25), (1.025, 1.0, 9.75), (1.0, 1.0, 0.25), (1.0, 1.0, 9.75), (1.025, -1.758e-08, 0.25), (1.025, -1.758e-08, 9.75), (1.0, -1.788e-08, 0.25), (1.0, -1.788e-08, 9.75), (1.025, -0.025, 0.25), (1.975, -0.025, 0.25), (1.025, -0.975, 0.25), (1.975, -0.975, 0.25), (1.975, -0.025, 9.75), (1.975, -0.975, 9.75), (1.025, -0.975, 9.75), (1.025, -0.025, 9.75), (1.0, -0.025, 0.0), (1.0, -0.975, 0.0), (1.0, -0.975, 9.75), (1.0, -0.025, 9.75), (1.025, -1.0, 0.25), (1.975, -1.0, 0.25), (1.975, -1.0, 9.75), (1.025, -1.0, 9.75), (2.0, -0.025, 0.25), (2.0, -0.975, 0.25), (2.0, -0.025, 9.75), (2.0, -0.975, 9.75), (1.025, -1.758e-08, 0.25), (1.975, -6.251e-09, 0.25), (1.975, -6.251e-09, 9.75), (1.025, -1.758e-08, 9.75), (1.025, -0.025, 2.5), (1.025, -0.975, 2.5), (1.0, -0.025, 2.5), (1.0, -0.975, 2.5), (1.025, -1.758e-08, 0.25), (1.025, -1.758e-08, 9.75), (1.0, -1.788e-08, 0.25), (1.0, -1.788e-08, 9.75), (1.025, -1.0, 0.25), (1.025, -1.0, 9.75), (1.0, -1.0, 0.25), (1.0, -1.0, 9.75)], [], [(7, 4, 5, 6), (2, 3, 1, 0), (0, 8, 26, 24), (9, 10, 35, 34), (7, 6, 10, 11), (7, 11, 31, 29), (2, 6, 15, 12), (6, 5, 14, 15), (3, 2, 12, 13), (5, 3, 13, 14), (4, 1, 16, 18), (1, 3, 17, 16), (3, 5, 19, 17), (5, 4, 18, 19), (4, 7, 23, 22), (1, 4, 22, 21), (0, 20, 23, 7), (0, 1, 21, 20), (17, 19, 18, 16), (25, 24, 26, 27), (2, 0, 24, 25), (9, 2, 25, 27), (8, 9, 27, 26), (29, 31, 30, 28), (8, 0, 28, 30), (11, 8, 30, 31), (0, 7, 29, 28), (33, 32, 34, 35), (6, 2, 32, 33), (10, 6, 33, 35), (2, 9, 34, 32), (43, 40, 41, 42), (38, 39, 37, 36), (36, 44, 62, 60), (45, 46, 71, 70), (43, 42, 46, 47), (43, 47, 67, 65), (38, 42, 51, 48), (42, 41, 50, 51), (39, 38, 48, 49), (41, 39, 49, 50), (40, 37, 52, 54), (37, 39, 53, 52), (39, 41, 55, 53), (41, 40, 54, 55), (40, 43, 59, 58), (37, 40, 58, 57), (36, 56, 59, 43), (36, 37, 57, 56), (53, 55, 54, 52), (61, 60, 62, 63), (38, 36, 60, 61), (45, 38, 61, 63), (44, 45, 63, 62), (65, 67, 66, 64), (44, 36, 64, 66), (47, 44, 66, 67), (36, 43, 65, 64), (69, 68, 70, 71), (42, 38, 68, 69), (46, 42, 69, 71), (38, 45, 70, 68)])
me_cube_044.polygons.foreach_set('material_index', [0, 0, 0, 0, 0, 0, 0, 0, 0, 0, 0, 0, 0, 0, 0, 0, 0, 0, 0, 0, 0, 0, 0, 0, 0, 0, 0, 0, 0, 0, 0, 1, 1, 1, 1, 1, 1, 1, 1, 1, 1, 1, 1, 1, 1, 1, 1, 1, 1, 1, 1, 1, 1, 1, 1, 1, 1, 1, 1, 1, 1, 1])
_uv = me_cube_044.uv_layers.new(name='UVMap')
_uv.uv.foreach_set('vector', [0.2333, 0.15, 0.2778, 0.15, 0.2778, 0.3, 0.2333, 0.3, 0.2333, 6.854e-09, 0.2778, 1.44e-08, 0.2778, 0.15, 0.2844, 1.0, 0.0, 0.0, 0.0, 0.0, 0.0, 0.0, 0.0, 0.0, 0.0, 0.0, 0.0, 0.0, 0.0, 0.0, 0.0, 0.0, 0.2333, 0.15, 0.2333, 0.3, 0.2333, 0.3, 0.2333, 0.15, 0.2333, 0.15, 0.2333, 0.15, 0.2333, 0.15, 0.2333, 0.15, 0.0, 0.0, 0.0, 0.0, 0.0, 0.0, 0.0, 0.0, 0.2333, 0.3, 0.2778, 0.3, 0.2778, 0.3, 0.2333, 0.3, 0.2778, 1.44e-08, 0.2333, 6.854e-09, 0.2333, 6.854e-09, 0.2778, 1.44e-08, 0.0, 0.0, 0.0, 0.0, 0.0, 0.0, 0.0, 0.0, 0.0, 0.0, 0.0, 0.0, 0.0, 0.0, 0.0, 0.0, 0.2778, 0.15, 0.2778, 1.44e-08, 0.2778, 1.44e-08, 0.2778, 0.15, 0.0, 0.0, 0.0, 0.0, 0.0, 0.0, 0.0, 0.0, 0.2778, 0.3, 0.2778, 0.15, 0.2778, 0.15, 0.2778, 0.3, 0.2778, 0.15, 0.2333, 0.15, 0.2333, 0.15, 0.2778, 0.15, 0.0, 0.0, 0.0, 0.0, 0.0, 0.0, 0.0, 0.0, 0.0, 0.0, 0.0, 0.0, 0.0, 0.0, 0.0, 0.0, 0.2844, 1.0, 0.2778, 0.15, 0.2778, 0.15, 0.2844, 1.0, 0.0, 0.0, 0.0, 0.0, 0.2778, 0.15, 0.0, 0.0, 0.2333, 6.854e-09, 0.2844, 1.0, 0.2844, 1.0, 0.2333, 6.854e-09, 0.2333, 6.854e-09, 0.2844, 1.0, 0.2844, 1.0, 0.2333, 6.854e-09, 0.0, 0.0, 0.0, 0.0, 0.0, 0.0, 0.0, 0.0, 0.0, 0.0, 0.0, 0.0, 0.0, 0.0, 0.0, 0.0, 0.0, 0.0, 0.0, 0.0, 0.0, 0.0, 0.0, 0.0, 0.0, 0.0, 0.0, 0.0, 0.0, 0.0, 0.0, 0.0, 0.0, 0.0, 0.0, 0.0, 0.0, 0.0, 0.0, 0.0, 0.0, 0.0, 0.0, 0.0, 0.0, 0.0, 0.0, 0.0, 0.0, 0.0, 0.0, 0.0, 0.0, 0.0, 0.0, 0.0, 0.0, 0.0, 0.0, 0.0, 0.0, 0.0, 0.0, 0.0, 0.2333, 0.3, 0.2333, 0.3, 0.2333, 0.3, 0.2333, 0.3, 0.0, 0.0, 0.0, 0.0, 0.0, 0.0, 0.0, 0.0, 0.2333, 0.15, 0.2778, 0.15, 0.2778, 0.3, 0.2333, 0.3, 0.2333, 6.854e-09, 0.2778, 1.44e-08, 0.2778, 0.15, 0.2844, 1.0, 0.0, 0.0, 0.0, 0.0, 0.0, 0.0, 0.0, 0.0, 0.0, 0.0, 0.0, 0.0, 0.0, 0.0, 0.0, 0.0, 0.2333, 0.15, 0.2333, 0.3, 0.2333, 0.3, 0.2333, 0.15, 0.2333, 0.15, 0.2333, 0.15, 0.2333, 0.15, 0.2333, 0.15, 0.0, 0.0, 0.0, 0.0, 0.0, 0.0, 0.0, 0.0, 0.2333, 0.3, 0.2778, 0.3, 0.2778, 0.3, 0.2333, 0.3, 0.2778, 1.44e-08, 0.2333, 6.854e-09, 0.2333, 6.854e-09, 0.2778, 1.44e-08, 0.0, 0.0, 0.0, 0.0, 0.0, 0.0, 0.0, 0.0, 0.0, 0.0, 0.0, 0.0, 0.0, 0.0, 0.0, 0.0, 0.2778, 0.15, 0.2778, 1.44e-08, 0.2778, 1.44e-08, 0.2778, 0.15, 0.0, 0.0, 0.0, 0.0, 0.0, 0.0, 0.0, 0.0, 0.2778, 0.3, 0.2778, 0.15, 0.2778, 0.15, 0.2778, 0.3, 0.2778, 0.15, 0.2333, 0.15, 0.2333, 0.15, 0.2778, 0.15, 0.0, 0.0, 0.0, 0.0, 0.0, 0.0, 0.0, 0.0, 0.0, 0.0, 0.0, 0.0, 0.0, 0.0, 0.0, 0.0, 0.2844, 1.0, 0.2778, 0.15, 0.2778, 0.15, 0.2844, 1.0, 0.0, 0.0, 0.0, 0.0, 0.2778, 0.15, 0.0, 0.0, 0.2333, 6.854e-09, 0.2844, 1.0, 0.2844, 1.0, 0.2333, 6.854e-09, 0.2333, 6.854e-09, 0.2844, 1.0, 0.2844, 1.0, 0.2333, 6.854e-09, 0.0, 0.0, 0.0, 0.0, 0.0, 0.0, 0.0, 0.0, 0.0, 0.0, 0.0, 0.0, 0.0, 0.0, 0.0, 0.0, 0.0, 0.0, 0.0, 0.0, 0.0, 0.0, 0.0, 0.0, 0.0, 0.0, 0.0, 0.0, 0.0, 0.0, 0.0, 0.0, 0.0, 0.0, 0.0, 0.0, 0.0, 0.0, 0.0, 0.0, 0.0, 0.0, 0.0, 0.0, 0.0, 0.0, 0.0, 0.0, 0.0, 0.0, 0.0, 0.0, 0.0, 0.0, 0.0, 0.0, 0.0, 0.0, 0.0, 0.0, 0.0, 0.0, 0.0, 0.0, 0.2333, 0.3, 0.2333, 0.3, 0.2333, 0.3, 0.2333, 0.3, 0.0, 0.0, 0.0, 0.0, 0.0, 0.0, 0.0, 0.0])
me_cube_044.materials.append(mat_material_041)
me_cube_044.materials.append(mat_material_042)
me_cube_044.update()
me_cube_046 = bpy.data.meshes.new('Cube.046')
me_cube_046.from_pydata([(-1.025, -0.975, 0.25), (-1.975, -0.975, 0.25), (-1.025, -0.025, 0.25), (-1.975, -0.025, 0.25), (-1.975, -0.975, 9.75), (-1.975, -0.025, 9.75), (-1.025, -0.025, 9.75), (-1.025, -0.975, 9.75), (-1.0, -0.975, 0.0), (-1.0, -0.025, 0.0), (-1.0, -0.025, 9.75), (-1.0, -0.975, 9.75), (-1.025, 1.48e-08, 0.25), (-1.975, -2.673e-08, 0.25), (-1.975, -2.673e-08, 9.75), (-1.025, 1.48e-08, 9.75), (-2.0, -0.975, 0.25), (-2.0, -0.025, 0.25), (-2.0, -0.975, 9.75), (-2.0, -0.025, 9.75), (-1.025, -1.0, 0.25), (-1.975, -1.0, 0.25), (-1.975, -1.0, 9.75), (-1.025, -1.0, 9.75), (-1.025, -0.975, 2.5), (-1.025, -0.025, 2.5), (-1.0, -0.975, 2.5), (-1.0, -0.025, 2.5), (-1.025, -1.0, 0.25), (-1.025, -1.0, 9.75), (-1.0, -1.0, 0.25), (-1.0, -1.0, 9.75), (-1.025, 1.48e-08, 0.25), (-1.025, 1.48e-08, 9.75), (-1.0, 1.589e-08, 0.25), (-1.0, 1.589e-08, 9.75), (-1.025, 0.025, 0.25), (-1.975, 0.025, 0.25), (-1.025, 0.975, 0.25), (-1.975, 0.975, 0.25), (-1.975, 0.025, 9.75), (-1.975, 0.975, 9.75), (-1.025, 0.975, 9.75), (-1.025, 0.025, 9.75), (-1.0, 0.025, 0.0), (-1.0, 0.975, 0.0), (-1.0, 0.975, 9.75), (-1.0, 0.025, 9.75), (-1.025, 1.0, 0.25), (-1.975, 1.0, 0.25), (-1.975, 1.0, 9.75), (-1.025, 1.0, 9.75), (-2.0, 0.025, 0.25), (-2.0, 0.975, 0.25), (-2.0, 0.025, 9.75), (-2.0, 0.975, 9.75), (-1.025, 1.48e-08, 0.25), (-1.975, -2.673e-08, 0.25), (-1.975, -2.673e-08, 9.75), (-1.025, 1.48e-08, 9.75), (-1.025, 0.025, 2.5), (-1.025, 0.975, 2.5), (-1.0, 0.025, 2.5), (-1.0, 0.975, 2.5), (-1.025, 1.48e-08, 0.25), (-1.025, 1.48e-08, 9.75), (-1.0, 1.589e-08, 0.25), (-1.0, 1.589e-08, 9.75), (-1.025, 1.0, 0.25), (-1.025, 1.0, 9.75), (-1.0, 1.0, 0.25), (-1.0, 1.0, 9.75)], [], [(7, 4, 5, 6), (2, 3, 1, 0), (0, 8, 26, 24), (9, 10, 35, 34), (7, 6, 10, 11), (7, 11, 31, 29), (2, 6, 15, 12), (6, 5, 14, 15), (3, 2, 12, 13), (5, 3, 13, 14), (4, 1, 16, 18), (1, 3, 17, 16), (3, 5, 19, 17), (5, 4, 18, 19), (4, 7, 23, 22), (1, 4, 22, 21), (0, 20, 23, 7), (0, 1, 21, 20), (17, 19, 18, 16), (25, 24, 26, 27), (2, 0, 24, 25), (9, 2, 25, 27), (8, 9, 27, 26), (29, 31, 30, 28), (8, 0, 28, 30), (11, 8, 30, 31), (0, 7, 29, 28), (33, 32, 34, 35), (6, 2, 32, 33), (10, 6, 33, 35), (2, 9, 34, 32), (43, 40, 41, 42), (38, 39, 37, 36), (36, 44, 62, 60), (45, 46, 71, 70), (43, 42, 46, 47), (43, 47, 67, 65), (38, 42, 51, 48), (42, 41, 50, 51), (39, 38, 48, 49), (41, 39, 49, 50), (40, 37, 52, 54), (37, 39, 53, 52), (39, 41, 55, 53), (41, 40, 54, 55), (40, 43, 59, 58), (37, 40, 58, 57), (36, 56, 59, 43), (36, 37, 57, 56), (53, 55, 54, 52), (61, 60, 62, 63), (38, 36, 60, 61), (45, 38, 61, 63), (44, 45, 63, 62), (65, 67, 66, 64), (44, 36, 64, 66), (47, 44, 66, 67), (36, 43, 65, 64), (69, 68, 70, 71), (42, 38, 68, 69), (46, 42, 69, 71), (38, 45, 70, 68)])
me_cube_046.polygons.foreach_set('material_index', [0, 0, 0, 0, 0, 0, 0, 0, 0, 0, 0, 0, 0, 0, 0, 0, 0, 0, 0, 0, 0, 0, 0, 0, 0, 0, 0, 0, 0, 0, 0, 1, 1, 1, 1, 1, 1, 1, 1, 1, 1, 1, 1, 1, 1, 1, 1, 1, 1, 1, 1, 1, 1, 1, 1, 1, 1, 1, 1, 1, 1, 1])
_uv = me_cube_046.uv_layers.new(name='UVMap')
_uv.uv.foreach_set('vector', [0.2333, 0.15, 0.2778, 0.15, 0.2778, 0.3, 0.2333, 0.3, 0.2333, 6.854e-09, 0.2778, 1.44e-08, 0.2778, 0.15, 0.2844, 1.0, 0.0, 0.0, 0.0, 0.0, 0.0, 0.0, 0.0, 0.0, 0.0, 0.0, 0.0, 0.0, 0.0, 0.0, 0.0, 0.0, 0.2333, 0.15, 0.2333, 0.3, 0.2333, 0.3, 0.2333, 0.15, 0.2333, 0.15, 0.2333, 0.15, 0.2333, 0.15, 0.2333, 0.15, 0.0, 0.0, 0.0, 0.0, 0.0, 0.0, 0.0, 0.0, 0.2333, 0.3, 0.2778, 0.3, 0.2778, 0.3, 0.2333, 0.3, 0.2778, 1.44e-08, 0.2333, 6.854e-09, 0.2333, 6.854e-09, 0.2778, 1.44e-08, 0.0, 0.0, 0.0, 0.0, 0.0, 0.0, 0.0, 0.0, 0.0, 0.0, 0.0, 0.0, 0.0, 0.0, 0.0, 0.0, 0.2778, 0.15, 0.2778, 1.44e-08, 0.2778, 1.44e-08, 0.2778, 0.15, 0.0, 0.0, 0.0, 0.0, 0.0, 0.0, 0.0, 0.0, 0.2778, 0.3, 0.2778, 0.15, 0.2778, 0.15, 0.2778, 0.3, 0.2778, 0.15, 0.2333, 0.15, 0.2333, 0.15, 0.2778, 0.15, 0.0, 0.0, 0.0, 0.0, 0.0, 0.0, 0.0, 0.0, 0.0, 0.0, 0.0, 0.0, 0.0, 0.0, 0.0, 0.0, 0.2844, 1.0, 0.2778, 0.15, 0.2778, 0.15, 0.2844, 1.0, 0.0, 0.0, 0.0, 0.0, 0.2778, 0.15, 0.0, 0.0, 0.2333, 6.854e-09, 0.2844, 1.0, 0.2844, 1.0, 0.2333, 6.854e-09, 0.2333, 6.854e-09, 0.2844, 1.0, 0.2844, 1.0, 0.2333, 6.854e-09, 0.0, 0.0, 0.0, 0.0, 0.0, 0.0, 0.0, 0.0, 0.0, 0.0, 0.0, 0.0, 0.0, 0.0, 0.0, 0.0, 0.0, 0.0, 0.0, 0.0, 0.0, 0.0, 0.0, 0.0, 0.0, 0.0, 0.0, 0.0, 0.0, 0.0, 0.0, 0.0, 0.0, 0.0, 0.0, 0.0, 0.0, 0.0, 0.0, 0.0, 0.0, 0.0, 0.0, 0.0, 0.0, 0.0, 0.0, 0.0, 0.0, 0.0, 0.0, 0.0, 0.0, 0.0, 0.0, 0.0, 0.0, 0.0, 0.0, 0.0, 0.0, 0.0, 0.0, 0.0, 0.2333, 0.3, 0.2333, 0.3, 0.2333, 0.3, 0.2333, 0.3, 0.0, 0.0, 0.0, 0.0, 0.0, 0.0, 0.0, 0.0, 0.2333, 0.15, 0.2778, 0.15, 0.2778, 0.3, 0.2333, 0.3, 0.2333, 6.854e-09, 0.2778, 1.44e-08, 0.2778, 0.15, 0.2844, 1.0, 0.0, 0.0, 0.0, 0.0, 0.0, 0.0, 0.0, 0.0, 0.0, 0.0, 0.0, 0.0, 0.0, 0.0, 0.0, 0.0, 0.2333, 0.15, 0.2333, 0.3, 0.2333, 0.3, 0.2333, 0.15, 0.2333, 0.15, 0.2333, 0.15, 0.2333, 0.15, 0.2333, 0.15, 0.0, 0.0, 0.0, 0.0, 0.0, 0.0, 0.0, 0.0, 0.2333, 0.3, 0.2778, 0.3, 0.2778, 0.3, 0.2333, 0.3, 0.2778, 1.44e-08, 0.2333, 6.854e-09, 0.2333, 6.854e-09, 0.2778, 1.44e-08, 0.0, 0.0, 0.0, 0.0, 0.0, 0.0, 0.0, 0.0, 0.0, 0.0, 0.0, 0.0, 0.0, 0.0, 0.0, 0.0, 0.2778, 0.15, 0.2778, 1.44e-08, 0.2778, 1.44e-08, 0.2778, 0.15, 0.0, 0.0, 0.0, 0.0, 0.0, 0.0, 0.0, 0.0, 0.2778, 0.3, 0.2778, 0.15, 0.2778, 0.15, 0.2778, 0.3, 0.2778, 0.15, 0.2333, 0.15, 0.2333, 0.15, 0.2778, 0.15, 0.0, 0.0, 0.0, 0.0, 0.0, 0.0, 0.0, 0.0, 0.0, 0.0, 0.0, 0.0, 0.0, 0.0, 0.0, 0.0, 0.2844, 1.0, 0.2778, 0.15, 0.2778, 0.15, 0.2844, 1.0, 0.0, 0.0, 0.0, 0.0, 0.2778, 0.15, 0.0, 0.0, 0.2333, 6.854e-09, 0.2844, 1.0, 0.2844, 1.0, 0.2333, 6.854e-09, 0.2333, 6.854e-09, 0.2844, 1.0, 0.2844, 1.0, 0.2333, 6.854e-09, 0.0, 0.0, 0.0, 0.0, 0.0, 0.0, 0.0, 0.0, 0.0, 0.0, 0.0, 0.0, 0.0, 0.0, 0.0, 0.0, 0.0, 0.0, 0.0, 0.0, 0.0, 0.0, 0.0, 0.0, 0.0, 0.0, 0.0, 0.0, 0.0, 0.0, 0.0, 0.0, 0.0, 0.0, 0.0, 0.0, 0.0, 0.0, 0.0, 0.0, 0.0, 0.0, 0.0, 0.0, 0.0, 0.0, 0.0, 0.0, 0.0, 0.0, 0.0, 0.0, 0.0, 0.0, 0.0, 0.0, 0.0, 0.0, 0.0, 0.0, 0.0, 0.0, 0.0, 0.0, 0.2333, 0.3, 0.2333, 0.3, 0.2333, 0.3, 0.2333, 0.3, 0.0, 0.0, 0.0, 0.0, 0.0, 0.0, 0.0, 0.0])
me_cube_046.materials.append(mat_material_043)
me_cube_046.materials.append(mat_material_044)
me_cube_046.update()

# ---- objects
ob_cube_008 = bpy.data.objects.new('Cube.008', me_cube_008)
ob_cube_005 = bpy.data.objects.new('Cube.005', me_cube_019)
ob_cube_009 = bpy.data.objects.new('Cube.009', me_cube_022)
ob_cube_010 = bpy.data.objects.new('Cube.010', me_cube_023)
ob_cube_016 = bpy.data.objects.new('Cube.016', me_cube_038)
ob_cube_017 = bpy.data.objects.new('Cube.017', me_cube_039)
ob_cube_018 = bpy.data.objects.new('Cube.018', me_cube_040)
ob_cube_019 = bpy.data.objects.new('Cube.019', me_cube_044)
ob_cube_007 = bpy.data.objects.new('Cube.007', me_cube_046)

# ---- transforms, parenting, visibility, modifiers, constraints
ob_cube_008.location = (0.0, 0.0, 0.0)
ob_cube_008.scale = (2.0, 2.0, 0.2)
ob_cube_005.location = (0.0, 0.0, 0.0)
ob_cube_005.scale = (2.0, 2.0, 0.2)
ob_cube_009.location = (0.0, 0.0, 0.0)
ob_cube_009.scale = (2.0, 2.0, 0.2)
ob_cube_010.location = (0.0, 0.0, 0.0)
ob_cube_010.scale = (2.0, 2.0, 0.2)
ob_cube_016.location = (0.0, 0.0, 0.0)
ob_cube_016.scale = (2.0, 2.0, 0.2)
ob_cube_017.location = (0.0, 0.0, 0.0)
ob_cube_017.scale = (2.0, 2.0, 0.2)
ob_cube_018.location = (0.0, 0.0, 0.0)
ob_cube_018.scale = (2.0, 2.0, 0.2)
ob_cube_019.location = (0.0, 0.0, 0.0)
ob_cube_019.scale = (2.0, 2.0, 0.2)
ob_cube_007.location = (0.0, 0.0, 0.0)
ob_cube_007.scale = (2.0, 2.0, 0.2)

# ---- collection membership
scene.collection.objects.link(ob_cube_008)
scene.collection.objects.link(ob_cube_005)
scene.collection.objects.link(ob_cube_009)
scene.collection.objects.link(ob_cube_010)
scene.collection.objects.link(ob_cube_016)
scene.collection.objects.link(ob_cube_017)
scene.collection.objects.link(ob_cube_018)
scene.collection.objects.link(ob_cube_019)
scene.collection.objects.link(ob_cube_007)

# ---- scene / render settings (as saved in the file)
scene.frame_start = 1; scene.frame_end = 250; scene.frame_set(3)
scene.render.engine = 'BLENDER_EEVEE_NEXT'
bpy.context.view_layer.update()

# ---- added for rendering (the .blend has no active camera and no usable light): camera, sun
cam_auto = bpy.data.cameras.new('AutoCamera')
cam_auto.lens = 50.0
cam_auto.sensor_width = 36.0
cam_auto.clip_end = 1000.0
ob_auto_camera = bpy.data.objects.new('AutoCamera', cam_auto)
scene.collection.objects.link(ob_auto_camera)
ob_auto_camera.location = (16.654, -19.9849, 14.3232)
ob_auto_camera.rotation_euler = (1.09748, -7.21219e-08, 0.694738)
scene.camera = ob_auto_camera
light_auto_sun = bpy.data.lights.new('AutoSun', 'SUN')
light_auto_sun.energy = 3.0
light_auto_sun.angle = 0.0523599
ob_auto_sun = bpy.data.objects.new('AutoSun', light_auto_sun)
scene.collection.objects.link(ob_auto_sun)
ob_auto_sun.rotation_euler = (0.872665, 0.174533, 0.523599)
bpy.context.view_layer.update()

